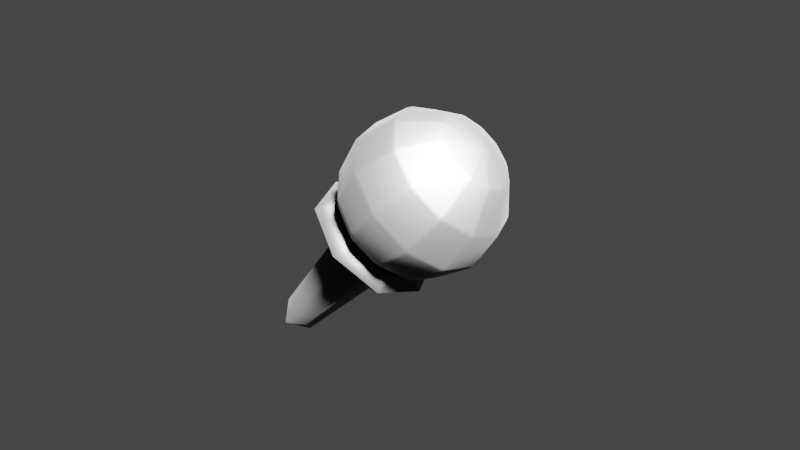 # Source: logo.blend  (saved by Blender 2.93.21; exported with 4.5.12 LTS)
import bpy
from mathutils import Matrix  # noqa: F401  (used for matrix-valued properties, if any)

bpy.ops.wm.read_factory_settings(use_empty=True)
scene = bpy.context.scene
scene.name = 'Scene'

# ---- collections
col_collection = bpy.data.collections.new('Collection'); scene.collection.children.link(col_collection)

# ---- materials (node trees are filled in below, after node groups)
mat_material_001 = bpy.data.materials.new('Material.001')
mat_material_001.use_transparent_shadow = False
mat_material_007 = bpy.data.materials.new('Material.007')
mat_material_007.use_backface_culling = True
mat_material_007.use_transparent_shadow = False
mat_material_002 = bpy.data.materials.new('Material.002')
mat_material_002.use_transparent_shadow = False
mat_material_004 = bpy.data.materials.new('Material.004')
mat_material_004.use_transparent_shadow = False
mat_material_005 = bpy.data.materials.new('Material.005')
mat_material_005.use_backface_culling = True
mat_material_005.use_transparent_shadow = False
mat_material_003 = bpy.data.materials.new('Material.003')
mat_material_003.use_transparent_shadow = False
mat_material_006 = bpy.data.materials.new('Material.006')
mat_material_006.use_backface_culling = True
mat_material_006.use_transparent_shadow = False

# ---- material node trees
mat_material_001.use_nodes = True; mat_material_001.node_tree.nodes.clear()
_N = mat_material_001.node_tree.nodes; _L = mat_material_001.node_tree.links
n0 = _N.new('ShaderNodeBsdfPrincipled'); n0.name = 'Principled BSDF'; n0.location = (-193, 289)
n0.distribution = 'GGX'
n0.subsurface_method = 'BURLEY'
n0.inputs[0].default_value = (0.03434, 0.0356, 0.05951, 1.0)
n0.inputs[3].default_value = 1.45
n0.inputs[27].default_value = (0.0, 0.0, 0.0, 1.0)
n0.inputs[28].default_value = 1.0
n1 = _N.new('ShaderNodeShaderToRGB'); n1.name = 'Shader to RGB'; n1.location = (127, 266)
n2 = _N.new('ShaderNodeOutputMaterial'); n2.name = 'Material Output'; n2.location = (667, 273)
n3 = _N.new('ShaderNodeValToRGB'); n3.name = 'ColorRamp'; n3.location = (347, 254)
n3.color_ramp.interpolation = 'CONSTANT'
while len(n3.color_ramp.elements) > 1: n3.color_ramp.elements.remove(n3.color_ramp.elements[-1])
n3.color_ramp.elements[0].position = 0.0; n3.color_ramp.elements[0].color = (0.03434, 0.0356, 0.05951, 1.0)
_e = n3.color_ramp.elements.new(1.0); _e.color = (0.03434, 0.0356, 0.05951, 1.0)
_L.new(n0.outputs[0], n1.inputs[0])
_L.new(n1.outputs[0], n3.inputs[0])
_L.new(n3.outputs[0], n2.inputs[0])
n2.is_active_output = True
mat_material_007.use_nodes = True; mat_material_007.node_tree.nodes.clear()
_N = mat_material_007.node_tree.nodes; _L = mat_material_007.node_tree.links
n0 = _N.new('ShaderNodeBsdfPrincipled'); n0.name = 'Principled BSDF'; n0.location = (10, 300)
n0.distribution = 'GGX'
n0.subsurface_method = 'BURLEY'
n0.inputs[0].default_value = (0.0, 0.0, 0.0, 1.0)
n0.inputs[3].default_value = 1.45
n0.inputs[27].default_value = (0.0, 0.0, 0.0, 1.0)
n0.inputs[28].default_value = 1.0
n1 = _N.new('ShaderNodeOutputMaterial'); n1.name = 'Material Output'; n1.location = (300, 300)
_L.new(n0.outputs[0], n1.inputs[0])
n1.is_active_output = True
mat_material_002.use_nodes = True; mat_material_002.node_tree.nodes.clear()
_N = mat_material_002.node_tree.nodes; _L = mat_material_002.node_tree.links
n0 = _N.new('ShaderNodeShaderToRGB'); n0.name = 'Shader to RGB'; n0.location = (-108, 182)
n1 = _N.new('ShaderNodeOutputMaterial'); n1.name = 'Material Output'; n1.location = (403, 241)
n2 = _N.new('ShaderNodeBsdfPrincipled'); n2.name = 'Principled BSDF'; n2.location = (-399, 275)
n2.distribution = 'GGX'
n2.subsurface_method = 'BURLEY'
n2.inputs[0].default_value = (0.0648, 0.1119, 0.2307, 1.0)
n2.inputs[3].default_value = 1.45
n2.inputs[27].default_value = (0.0, 0.0, 0.0, 1.0)
n2.inputs[28].default_value = 1.0
n3 = _N.new('ShaderNodeValToRGB'); n3.name = 'ColorRamp'; n3.location = (72, 184)
n3.color_ramp.interpolation = 'CONSTANT'
while len(n3.color_ramp.elements) > 1: n3.color_ramp.elements.remove(n3.color_ramp.elements[-1])
n3.color_ramp.elements[0].position = 0.0; n3.color_ramp.elements[0].color = (0.03434, 0.0356, 0.05951, 1.0)
_e = n3.color_ramp.elements.new(0.08549); _e.color = (0.0648, 0.1119, 0.2307, 1.0)
_L.new(n0.outputs[0], n3.inputs[0])
_L.new(n3.outputs[0], n1.inputs[0])
_L.new(n2.outputs[0], n0.inputs[0])
n1.is_active_output = True
mat_material_004.use_nodes = True; mat_material_004.node_tree.nodes.clear()
_N = mat_material_004.node_tree.nodes; _L = mat_material_004.node_tree.links
n0 = _N.new('ShaderNodeOutputMaterial'); n0.name = 'Material Output'; n0.location = (496, 300)
n1 = _N.new('ShaderNodeBsdfPrincipled'); n1.name = 'Principled BSDF'; n1.location = (-364, 268)
n1.distribution = 'GGX'
n1.subsurface_method = 'BURLEY'
n1.inputs[3].default_value = 1.45
n1.inputs[27].default_value = (0.0, 0.0, 0.0, 1.0)
n1.inputs[28].default_value = 1.0
n2 = _N.new('ShaderNodeShaderToRGB'); n2.name = 'Shader to RGB'; n2.location = (-44, 248)
n3 = _N.new('ShaderNodeValToRGB'); n3.name = 'ColorRamp'; n3.location = (176, 260)
n3.color_ramp.interpolation = 'CONSTANT'
while len(n3.color_ramp.elements) > 1: n3.color_ramp.elements.remove(n3.color_ramp.elements[-1])
n3.color_ramp.elements[0].position = 0.0; n3.color_ramp.elements[0].color = (0.0, 0.0, 0.0, 1.0)
_e = n3.color_ramp.elements.new(1.0); _e.color = (0.0, 0.0, 0.0, 1.0)
_L.new(n1.outputs[0], n2.inputs[0])
_L.new(n2.outputs[0], n3.inputs[0])
_L.new(n3.outputs[0], n0.inputs[0])
n0.is_active_output = True
mat_material_005.use_nodes = True; mat_material_005.node_tree.nodes.clear()
_N = mat_material_005.node_tree.nodes; _L = mat_material_005.node_tree.links
n0 = _N.new('ShaderNodeBsdfPrincipled'); n0.name = 'Principled BSDF'; n0.location = (10, 300)
n0.distribution = 'GGX'
n0.subsurface_method = 'BURLEY'
n0.inputs[0].default_value = (0.0, 0.0, 0.0, 1.0)
n0.inputs[3].default_value = 1.45
n0.inputs[27].default_value = (0.0, 0.0, 0.0, 1.0)
n0.inputs[28].default_value = 1.0
n1 = _N.new('ShaderNodeOutputMaterial'); n1.name = 'Material Output'; n1.location = (300, 300)
_L.new(n0.outputs[0], n1.inputs[0])
n1.is_active_output = True
mat_material_003.use_nodes = True; mat_material_003.node_tree.nodes.clear()
_N = mat_material_003.node_tree.nodes; _L = mat_material_003.node_tree.links
n0 = _N.new('ShaderNodeBsdfPrincipled'); n0.name = 'Principled BSDF'; n0.location = (-347, 319)
n0.distribution = 'GGX'
n0.subsurface_method = 'BURLEY'
n0.inputs[0].default_value = (0.0648, 0.1119, 0.2307, 1.0)
n0.inputs[3].default_value = 1.45
n0.inputs[27].default_value = (0.0, 0.0, 0.0, 1.0)
n0.inputs[28].default_value = 1.0
n1 = _N.new('ShaderNodeShaderToRGB'); n1.name = 'Shader to RGB'; n1.location = (-27, 260)
n2 = _N.new('ShaderNodeOutputMaterial'); n2.name = 'Material Output'; n2.location = (513, 245)
n3 = _N.new('ShaderNodeValToRGB'); n3.name = 'ColorRamp'; n3.location = (137, 209)
n3.color_ramp.interpolation = 'CONSTANT'
while len(n3.color_ramp.elements) > 1: n3.color_ramp.elements.remove(n3.color_ramp.elements[-1])
n3.color_ramp.elements[0].position = 0.0; n3.color_ramp.elements[0].color = (0.0648, 0.1119, 0.2307, 1.0)
_e = n3.color_ramp.elements.new(0.1865); _e.color = (0.2747, 0.4969, 0.5149, 1.0)
_L.new(n0.outputs[0], n1.inputs[0])
_L.new(n1.outputs[0], n3.inputs[0])
_L.new(n3.outputs[0], n2.inputs[0])
n2.is_active_output = True
mat_material_006.use_nodes = True; mat_material_006.node_tree.nodes.clear()
_N = mat_material_006.node_tree.nodes; _L = mat_material_006.node_tree.links
n0 = _N.new('ShaderNodeBsdfPrincipled'); n0.name = 'Principled BSDF'; n0.location = (10, 300)
n0.distribution = 'GGX'
n0.subsurface_method = 'BURLEY'
n0.inputs[0].default_value = (0.0, 0.0, 0.0, 1.0)
n0.inputs[3].default_value = 1.45
n0.inputs[27].default_value = (0.0, 0.0, 0.0, 1.0)
n0.inputs[28].default_value = 1.0
n1 = _N.new('ShaderNodeOutputMaterial'); n1.name = 'Material Output'; n1.location = (300, 300)
_L.new(n0.outputs[0], n1.inputs[0])
n1.is_active_output = True

# ---- world
world_world = bpy.data.worlds.new('World'); scene.world = world_world
world_world.use_nodes = True; world_world.node_tree.nodes.clear()
_N = world_world.node_tree.nodes; _L = world_world.node_tree.links
n0 = _N.new('ShaderNodeOutputWorld'); n0.name = 'World Output'; n0.location = (300, 300)
n1 = _N.new('ShaderNodeBackground'); n1.name = 'Background'; n1.location = (10, 300)
n1.inputs[0].default_value = (0.05088, 0.05088, 0.05088, 1.0)
_L.new(n1.outputs[0], n0.inputs[0])
n0.is_active_output = True
world_world.color = (0.05088, 0.05088, 0.05088)
world_world.use_sun_shadow = False
world_world.sun_shadow_jitter_overblur = 0.0

# ---- cameras
cam_camera = bpy.data.cameras.new('Camera')
cam_camera.clip_end = 100.0
cam_camera.lens = 30.8
cam_camera.ortho_scale = 7.314

# ---- lights
light_light = bpy.data.lights.new('Light', 'SUN')
light_light.transmission_factor = 0.0
light_light.angle = 0.1993
light_light.energy = 1000.0
light_light.shadow_soft_size = 0.1
light_light.shadow_cascade_max_distance = 1000.0

# ---- meshes
me_cube_002 = bpy.data.meshes.new('Cube.002')
me_cube_002.from_pydata([(-0.5, -0.2965, -0.5638), (-0.5, -0.4007, 0.4795), (-0.5, 0.3258, -0.5729), (-0.5, 0.4105, 0.475), (0.5, -0.2965, -0.5638), (0.5, -0.4007, 0.4795), (0.5, 0.3258, -0.5729), (0.5, 0.4105, 0.475), (-0.6096, 0.01572, -0.6829), (-0.6096, -0.4272, -0.04138), (-0.6096, 0.003812, 0.5918), (-0.6096, 0.4467, -0.04971), (1.583e-08, 0.3757, -0.6889), (-5.588e-09, 0.5177, 0.5895), (0.6096, 0.4467, -0.04971), (0.6096, 0.01572, -0.6829), (0.6096, 0.003812, 0.5918), (0.6096, -0.4272, -0.04138), (-1.211e-08, -0.3443, -0.6768), (-9.313e-10, -0.51, 0.5941), (-0.8395, 0.009764, -0.04554), (9.313e-09, 0.6115, -0.05128), (0.8395, 0.009764, -0.04554), (-9.313e-09, -0.592, -0.0398), (4.624e-18, 0.00132, -0.7569), (-9.313e-10, 0.001567, 0.8322), (-0.5335, -0.3407, -0.6041), (-0.5377, -0.447, 0.5131), (-0.5337, 0.3695, -0.6135), (-0.5376, 0.4567, 0.5089), (0.5335, -0.3407, -0.6041), (0.5377, -0.447, 0.5131), (0.5337, 0.3695, -0.6135), (0.5376, 0.4567, 0.5089), (-0.6542, 0.01526, -0.7349), (-0.6537, -0.4794, -0.04545), (-0.6589, 0.00389, 0.6393), (-0.6538, 0.4989, -0.0531), (1.872e-08, 0.4221, -0.7394), (-2.995e-09, 0.5717, 0.6316), (0.6538, 0.4989, -0.0531), (0.6542, 0.01526, -0.7349), (0.6589, 0.00389, 0.6393), (0.6537, -0.4794, -0.04545), (-8.152e-09, -0.3913, -0.7267), (5.935e-10, -0.5643, 0.636), (-0.908, 0.00971, -0.04666), (1.19e-08, 0.6798, -0.05732), (0.908, 0.00971, -0.04666), (-8.074e-09, -0.6601, -0.04691), (4.221e-09, -0.0003342, -0.8254), (1.17e-09, 0.001686, 0.9007), (-0.03859, 0.9734, 1.099), (-0.03918, 0.9223, 1.11), (0.03918, 0.9223, 1.11), (0.03859, 0.9734, 1.099), (-0.03859, 1.476, 0.9218), (0.03859, 1.476, 0.9218), (0.03802, 1.502, 0.9053), (-0.03802, 1.502, 0.9053), (-0.03802, 1.639, 0.6765), (0.03802, 1.639, 0.6765), (0.03802, 1.633, 0.6585), (-0.03802, 1.633, 0.6585), (0.03918, 0.6756, 0.2682), (-0.03918, 0.6756, 0.2682), (-0.03859, 0.7321, 0.276), (0.03859, 0.7321, 0.276), (0.5534, 0.8472, 1.103), (0.4866, 0.8779, 1.102), (0.4523, 0.8342, 1.112), (0.5201, 0.803, 1.113), (0.8993, 1.276, 0.9269), (0.9181, 1.298, 0.9106), (0.8522, 1.329, 0.9098), (0.8325, 1.307, 0.9261), (1.045, 1.408, 0.6825), (1.045, 1.402, 0.6645), (0.979, 1.433, 0.6637), (0.979, 1.438, 0.6817), (0.8522, 1.192, 0.4446), (0.9181, 1.162, 0.4454), (0.8993, 1.131, 0.4304), (0.8325, 1.161, 0.4296), (0.5534, 0.6058, 0.2793), (0.5201, 0.5563, 0.2713), (0.4523, 0.5874, 0.2705), (0.4866, 0.6365, 0.2785), (0.92, 0.5329, 1.111), (0.8814, 0.5861, 1.109), (0.8226, 0.5623, 1.119), (0.8617, 0.5082, 1.121), (1.519, 0.7603, 0.9402), (1.552, 0.7714, 0.9242), (1.514, 0.8239, 0.9228), (1.48, 0.8135, 0.9389), (1.772, 0.8068, 0.698), (1.772, 0.8015, 0.68), (1.734, 0.854, 0.6786), (1.734, 0.8592, 0.6966), (1.552, 0.6351, 0.459), (1.519, 0.6147, 0.4438), (1.48, 0.668, 0.4424), (1.514, 0.6875, 0.4577), (0.92, 0.2915, 0.2874), (0.8617, 0.2615, 0.2789), (0.8226, 0.3155, 0.2775), (0.8814, 0.3447, 0.286), (1.04, 0.1147, 1.122), (1.04, 0.1762, 1.12), (0.9724, 0.1793, 1.129), (0.9724, 0.117, 1.131), (1.732, 0.06682, 0.9582), (1.77, 0.06268, 0.9425), (1.77, 0.1232, 0.9409), (1.732, 0.1283, 0.9566), (2.024, -0.002862, 0.7189), (2.024, -0.008131, 0.7009), (2.024, 0.05241, 0.6994), (2.024, 0.05767, 0.7173), (1.77, -0.07368, 0.4773), (1.732, -0.07872, 0.4617), (1.732, -0.01728, 0.4601), (1.77, -0.01314, 0.4758), (1.04, -0.1266, 0.2982), (0.9724, -0.1298, 0.289), (0.9724, -0.06742, 0.2874), (1.04, -0.0652, 0.2966), (0.8814, -0.2951, 1.132), (0.92, -0.2419, 1.131), (0.8617, -0.2119, 1.139), (0.8226, -0.2659, 1.141), (1.48, -0.6184, 0.9759), (1.514, -0.638, 0.9606), (1.552, -0.5855, 0.9592), (1.519, -0.5652, 0.9745), (1.734, -0.8044, 0.7396), (1.734, -0.8097, 0.7216), (1.772, -0.7573, 0.7203), (1.772, -0.752, 0.7382), (1.514, -0.7743, 0.4954), (1.48, -0.7639, 0.4794), (1.519, -0.7107, 0.478), (1.552, -0.7219, 0.4941), (0.8814, -0.5365, 0.3088), (0.8226, -0.5127, 0.2989), (0.8617, -0.4587, 0.2975), (0.92, -0.4833, 0.3074), (0.4866, -0.5869, 1.14), (0.5534, -0.5562, 1.139), (0.5201, -0.5067, 1.147), (0.4523, -0.5379, 1.148), (0.8325, -1.112, 0.9886), (0.8522, -1.143, 0.9736), (0.9181, -1.113, 0.9729), (0.8993, -1.081, 0.9878), (0.979, -1.383, 0.7545), (0.979, -1.388, 0.7366), (1.045, -1.358, 0.7358), (1.045, -1.353, 0.7538), (0.8522, -1.279, 0.5085), (0.8325, -1.257, 0.4921), (0.8993, -1.227, 0.4913), (0.9181, -1.249, 0.5077), (0.4866, -0.8283, 0.3163), (0.4523, -0.7847, 0.3059), (0.5201, -0.7535, 0.3051), (0.5534, -0.7976, 0.3155), (-0.03918, 0.04708, 1.185), (0.03918, 0.04708, 1.185), (0.107, 0.07827, 1.185), (0.1462, 0.1323, 1.183), (0.1462, 0.1947, 1.182), (0.107, 0.2487, 1.18), (0.03918, 0.2799, 1.179), (-0.03918, 0.2799, 1.179), (-0.107, 0.2487, 1.18), (-0.1462, 0.1947, 1.182), (-0.1462, 0.1323, 1.183), (-0.107, 0.07827, 1.185), (-0.03918, -0.626, 1.15), (-0.03859, -0.6825, 1.142), (0.03859, -0.6825, 1.142), (0.03918, -0.626, 1.15), (-0.03859, -1.281, 0.993), (-0.03802, -1.316, 0.9781), (0.03802, -1.316, 0.9781), (0.03859, -1.281, 0.993), (-0.03802, -1.584, 0.7597), (-0.03802, -1.589, 0.7418), (0.03802, -1.589, 0.7418), (0.03802, -1.584, 0.7597), (-0.03802, -1.453, 0.5129), (-0.03859, -1.427, 0.4965), (0.03859, -1.427, 0.4965), (0.03802, -1.453, 0.5129), (-0.03859, -0.9239, 0.3188), (-0.03918, -0.8728, 0.3082), (0.03918, -0.8728, 0.3082), (0.03859, -0.9239, 0.3188), (-0.5534, -0.5562, 1.139), (-0.4866, -0.5869, 1.14), (-0.4523, -0.5379, 1.148), (-0.5201, -0.5067, 1.147), (-0.8993, -1.081, 0.9878), (-0.9181, -1.113, 0.9729), (-0.8522, -1.143, 0.9736), (-0.8325, -1.112, 0.9886), (-1.045, -1.353, 0.7538), (-1.045, -1.358, 0.7358), (-0.979, -1.388, 0.7366), (-0.979, -1.383, 0.7545), (-0.9181, -1.249, 0.5077), (-0.8993, -1.227, 0.4913), (-0.8325, -1.257, 0.4921), (-0.8522, -1.279, 0.5085), (-0.5534, -0.7976, 0.3155), (-0.5201, -0.7535, 0.3051), (-0.4523, -0.7847, 0.3059), (-0.4866, -0.8283, 0.3163), (-0.107, -0.1992, 0.2381), (-0.1462, -0.1451, 0.2367), (-0.1462, -0.08275, 0.2351), (-0.107, -0.02873, 0.2337), (-0.03918, 0.002461, 0.2329), (0.03918, 0.002461, 0.2329), (0.107, -0.02873, 0.2337), (0.1462, -0.08275, 0.2351), (0.1462, -0.1451, 0.2367), (0.107, -0.1992, 0.2381), (0.03918, -0.2304, 0.2389), (-0.03918, -0.2304, 0.2389), (-0.92, -0.2419, 1.131), (-0.8814, -0.2951, 1.132), (-0.8226, -0.2659, 1.141), (-0.8617, -0.2119, 1.139), (-1.519, -0.5652, 0.9745), (-1.552, -0.5855, 0.9592), (-1.514, -0.638, 0.9606), (-1.48, -0.6184, 0.9759), (-1.772, -0.752, 0.7382), (-1.772, -0.7573, 0.7203), (-1.734, -0.8097, 0.7216), (-1.734, -0.8044, 0.7396), (-1.552, -0.7219, 0.4941), (-1.519, -0.7107, 0.478), (-1.48, -0.7639, 0.4794), (-1.514, -0.7743, 0.4954), (-0.92, -0.4833, 0.3074), (-0.8617, -0.4587, 0.2975), (-0.8226, -0.5127, 0.2989), (-0.8814, -0.5365, 0.3088), (-1.04, 0.1762, 1.12), (-1.04, 0.1147, 1.122), (-0.9724, 0.117, 1.131), (-0.9724, 0.1793, 1.129), (-1.732, 0.1283, 0.9566), (-1.77, 0.1232, 0.9409), (-1.77, 0.06268, 0.9425), (-1.732, 0.06682, 0.9582), (-2.024, 0.05767, 0.7173), (-2.024, 0.05241, 0.6994), (-2.024, -0.008131, 0.7009), (-2.024, -0.002862, 0.7189), (-1.77, -0.01314, 0.4758), (-1.732, -0.01728, 0.4601), (-1.732, -0.07872, 0.4617), (-1.77, -0.07368, 0.4773), (-1.04, -0.0652, 0.2966), (-0.9724, -0.06742, 0.2874), (-0.9724, -0.1298, 0.289), (-1.04, -0.1266, 0.2982), (-0.8814, 0.5861, 1.109), (-0.92, 0.5329, 1.111), (-0.8617, 0.5082, 1.121), (-0.8226, 0.5623, 1.119), (-1.48, 0.8135, 0.9389), (-1.514, 0.8239, 0.9228), (-1.552, 0.7714, 0.9242), (-1.519, 0.7603, 0.9402), (-1.734, 0.8592, 0.6966), (-1.734, 0.854, 0.6786), (-1.772, 0.8015, 0.68), (-1.772, 0.8068, 0.698), (-1.514, 0.6875, 0.4577), (-1.48, 0.668, 0.4424), (-1.519, 0.6147, 0.4438), (-1.552, 0.6351, 0.459), (-0.8814, 0.3447, 0.286), (-0.8226, 0.3155, 0.2775), (-0.8617, 0.2615, 0.2789), (-0.92, 0.2915, 0.2874), (-0.4866, 0.8779, 1.102), (-0.5534, 0.8472, 1.103), (-0.5201, 0.803, 1.113), (-0.4523, 0.8342, 1.112), (-0.8325, 1.307, 0.9261), (-0.8522, 1.329, 0.9098), (-0.9181, 1.298, 0.9106), (-0.8993, 1.276, 0.9269), (-0.979, 1.438, 0.6817), (-0.979, 1.433, 0.6637), (-1.045, 1.402, 0.6645), (-1.045, 1.408, 0.6825), (-0.8522, 1.192, 0.4446), (-0.8325, 1.161, 0.4296), (-0.8993, 1.131, 0.4304), (-0.9181, 1.162, 0.4454), (-0.4866, 0.6365, 0.2785), (-0.4523, 0.5874, 0.2705), (-0.5201, 0.5563, 0.2713), (-0.5534, 0.6058, 0.2793), (-0.03859, 1.331, 0.4253), (-0.03802, 1.366, 0.4401), (0.03802, 1.366, 0.4401), (0.03859, 1.331, 0.4253), (-0.04903, 1.043, 1.122), (-0.04599, 0.9702, 1.137), (0.04599, 0.9702, 1.137), (0.04903, 1.043, 1.122), (-0.05198, 1.562, 0.9378), (0.05198, 1.562, 0.9378), (0.05335, 1.599, 0.9143), (-0.05335, 1.599, 0.9143), (-0.0544, 1.74, 0.6778), (0.0544, 1.74, 0.6778), (0.0544, 1.732, 0.6521), (-0.0544, 1.732, 0.6521), (0.04599, 0.7071, 0.2394), (-0.04599, 0.7071, 0.2394), (-0.04903, 0.7874, 0.2506), (0.04903, 0.7874, 0.2506), (0.6016, 0.9039, 1.125), (0.5167, 0.943, 1.124), (0.4713, 0.8794, 1.139), (0.551, 0.8428, 1.14), (0.9615, 1.346, 0.9434), (0.99, 1.377, 0.92), (0.8976, 1.419, 0.9189), (0.8715, 1.387, 0.9424), (1.122, 1.489, 0.6843), (1.122, 1.481, 0.6585), (1.028, 1.525, 0.6574), (1.028, 1.532, 0.6831), (0.8976, 1.276, 0.431), (0.99, 1.234, 0.4321), (0.9615, 1.19, 0.4106), (0.8715, 1.231, 0.4095), (0.6016, 0.6486, 0.2542), (0.551, 0.5798, 0.2427), (0.4713, 0.6164, 0.2418), (0.5167, 0.6876, 0.2532), (0.993, 0.5638, 1.134), (0.9439, 0.6314, 1.132), (0.8623, 0.5949, 1.146), (0.9083, 0.5315, 1.148), (1.613, 0.7967, 0.9576), (1.661, 0.8109, 0.9347), (1.608, 0.8845, 0.9328), (1.561, 0.8684, 0.9558), (1.889, 0.8467, 0.7008), (1.889, 0.8392, 0.6751), (1.834, 0.9142, 0.6732), (1.834, 0.9217, 0.6989), (1.661, 0.6679, 0.4467), (1.613, 0.6405, 0.4248), (1.561, 0.7122, 0.4229), (1.608, 0.7415, 0.4448), (0.993, 0.3085, 0.263), (0.9083, 0.2685, 0.2508), (0.8623, 0.3319, 0.2491), (0.9439, 0.3761, 0.2613), (1.118, 0.1134, 1.146), (1.118, 0.1915, 1.144), (1.022, 0.1929, 1.157), (1.022, 0.1197, 1.159), (1.833, 0.06148, 0.9766), (1.888, 0.05382, 0.9542), (1.888, 0.1388, 0.952), (1.833, 0.1443, 0.9745), (2.15, -0.01477, 0.7231), (2.15, -0.02231, 0.6974), (2.15, 0.06431, 0.6951), (2.15, 0.07185, 0.7209), (1.888, -0.08922, 0.4662), (1.833, -0.09471, 0.4438), (1.833, -0.01194, 0.4416), (1.888, -0.00428, 0.464), (1.118, -0.1419, 0.2746), (1.022, -0.1434, 0.2614), (1.022, -0.07014, 0.2595), (1.118, -0.06386, 0.2726), (0.9439, -0.3265, 1.157), (0.993, -0.2589, 1.155), (0.9083, -0.2189, 1.167), (0.8623, -0.2823, 1.169), (1.561, -0.6626, 0.9953), (1.608, -0.6919, 0.9735), (1.661, -0.6184, 0.9716), (1.613, -0.5909, 0.9935), (1.834, -0.8646, 0.7451), (1.834, -0.8722, 0.7193), (1.889, -0.7971, 0.7174), (1.889, -0.7896, 0.7431), (1.608, -0.835, 0.4855), (1.561, -0.8188, 0.4625), (1.613, -0.7471, 0.4606), (1.661, -0.7614, 0.4836), (0.9439, -0.5818, 0.286), (0.8623, -0.5454, 0.2718), (0.9083, -0.482, 0.2701), (0.993, -0.5142, 0.2843), (0.5167, -0.6381, 1.165), (0.6016, -0.5991, 1.164), (0.551, -0.5302, 1.176), (0.4713, -0.5668, 1.176), (0.8715, -1.182, 1.009), (0.8976, -1.226, 0.9873), (0.99, -1.184, 0.9862), (0.9615, -1.14, 1.008), (1.028, -1.475, 0.7608), (1.028, -1.483, 0.7351), (1.122, -1.439, 0.734), (1.122, -1.432, 0.7597), (0.8976, -1.369, 0.4993), (0.8715, -1.338, 0.4759), (0.9615, -1.296, 0.4748), (0.99, -1.327, 0.4982), (0.5167, -0.8934, 0.294), (0.4713, -0.8299, 0.2791), (0.551, -0.7933, 0.2782), (0.6016, -0.8544, 0.293), (-0.04408, 0.04127, 1.216), (0.04408, 0.04127, 1.216), (0.1204, 0.07636, 1.215), (0.1645, 0.1372, 1.213), (0.1645, 0.2073, 1.211), (0.1204, 0.2681, 1.21), (0.04408, 0.3032, 1.209), (-0.04408, 0.3032, 1.209), (-0.1204, 0.2681, 1.21), (-0.1645, 0.2073, 1.211), (-0.1645, 0.1372, 1.213), (-0.1204, 0.07636, 1.215), (-0.04599, -0.6576, 1.179), (-0.04903, -0.7379, 1.168), (0.04903, -0.7379, 1.168), (0.04599, -0.6576, 1.179), (-0.05198, -1.356, 1.013), (-0.05335, -1.407, 0.9919), (0.05335, -1.407, 0.9919), (0.05198, -1.356, 1.013), (-0.0544, -1.683, 0.7662), (-0.0544, -1.69, 0.7405), (0.0544, -1.69, 0.7405), (0.0544, -1.683, 0.7662), (-0.05335, -1.55, 0.504), (-0.05198, -1.513, 0.4804), (0.05198, -1.513, 0.4804), (0.05335, -1.55, 0.504), (-0.04903, -0.9932, 0.2966), (-0.04599, -0.9206, 0.2815), (0.04599, -0.9206, 0.2815), (0.04903, -0.9932, 0.2966), (-0.6016, -0.5991, 1.164), (-0.5167, -0.6381, 1.165), (-0.4713, -0.5668, 1.176), (-0.551, -0.5302, 1.176), (-0.9615, -1.14, 1.008), (-0.99, -1.184, 0.9862), (-0.8976, -1.226, 0.9873), (-0.8715, -1.182, 1.009), (-1.122, -1.432, 0.7597), (-1.122, -1.439, 0.734), (-1.028, -1.483, 0.7351), (-1.028, -1.475, 0.7608), (-0.99, -1.327, 0.4982), (-0.9615, -1.296, 0.4748), (-0.8715, -1.338, 0.4759), (-0.8976, -1.369, 0.4993), (-0.6016, -0.8544, 0.293), (-0.551, -0.7933, 0.2782), (-0.4713, -0.8299, 0.2791), (-0.5167, -0.8934, 0.294), (-0.1204, -0.2186, 0.2085), (-0.1645, -0.1578, 0.2069), (-0.1645, -0.08761, 0.2051), (-0.1204, -0.02682, 0.2035), (-0.04408, 0.008278, 0.2026), (0.04408, 0.008278, 0.2026), (0.1204, -0.02682, 0.2035), (0.1645, -0.08761, 0.2051), (0.1645, -0.1578, 0.2069), (0.1204, -0.2186, 0.2085), (0.04408, -0.2537, 0.2094), (-0.04408, -0.2537, 0.2094), (-0.993, -0.2589, 1.155), (-0.9439, -0.3265, 1.157), (-0.8623, -0.2823, 1.169), (-0.9083, -0.2189, 1.167), (-1.613, -0.5909, 0.9935), (-1.661, -0.6184, 0.9716), (-1.608, -0.6919, 0.9735), (-1.561, -0.6626, 0.9953), (-1.889, -0.7896, 0.7431), (-1.889, -0.7971, 0.7174), (-1.834, -0.8722, 0.7193), (-1.834, -0.8646, 0.7451), (-1.661, -0.7614, 0.4836), (-1.613, -0.7471, 0.4606), (-1.561, -0.8188, 0.4625), (-1.608, -0.835, 0.4855), (-0.993, -0.5142, 0.2843), (-0.9083, -0.482, 0.2701), (-0.8623, -0.5454, 0.2718), (-0.9439, -0.5818, 0.286), (-1.118, 0.1915, 1.144), (-1.118, 0.1134, 1.146), (-1.022, 0.1197, 1.159), (-1.022, 0.1929, 1.157), (-1.833, 0.1443, 0.9745), (-1.888, 0.1388, 0.952), (-1.888, 0.05382, 0.9542), (-1.833, 0.06148, 0.9766), (-2.15, 0.07185, 0.7209), (-2.15, 0.06431, 0.6951), (-2.15, -0.02231, 0.6974), (-2.15, -0.01477, 0.7231), (-1.888, -0.00428, 0.464), (-1.833, -0.01194, 0.4416), (-1.833, -0.09471, 0.4438), (-1.888, -0.08922, 0.4662), (-1.118, -0.06386, 0.2726), (-1.022, -0.07014, 0.2595), (-1.022, -0.1434, 0.2614), (-1.118, -0.1419, 0.2746), (-0.9439, 0.6314, 1.132), (-0.993, 0.5638, 1.134), (-0.9083, 0.5315, 1.148), (-0.8623, 0.5949, 1.146), (-1.561, 0.8684, 0.9558), (-1.608, 0.8845, 0.9328), (-1.661, 0.8109, 0.9347), (-1.613, 0.7967, 0.9576), (-1.834, 0.9217, 0.6989), (-1.834, 0.9142, 0.6732), (-1.889, 0.8392, 0.6751), (-1.889, 0.8467, 0.7008), (-1.608, 0.7415, 0.4448), (-1.561, 0.7122, 0.4229), (-1.613, 0.6405, 0.4248), (-1.661, 0.6679, 0.4467), (-0.9439, 0.3761, 0.2613), (-0.8623, 0.3319, 0.2491), (-0.9083, 0.2685, 0.2508), (-0.993, 0.3085, 0.263), (-0.5167, 0.943, 1.124), (-0.6016, 0.9039, 1.125), (-0.551, 0.8428, 1.14), (-0.4713, 0.8794, 1.139), (-0.8715, 1.387, 0.9424), (-0.8976, 1.419, 0.9189), (-0.99, 1.377, 0.92), (-0.9615, 1.346, 0.9434), (-1.028, 1.532, 0.6831), (-1.028, 1.525, 0.6574), (-1.122, 1.481, 0.6585), (-1.122, 1.489, 0.6843), (-0.8976, 1.276, 0.431), (-0.8715, 1.231, 0.4095), (-0.9615, 1.19, 0.4106), (-0.99, 1.234, 0.4321), (-0.5167, 0.6876, 0.2532), (-0.4713, 0.6164, 0.2418), (-0.551, 0.5798, 0.2427), (-0.6016, 0.6486, 0.2542), (-0.05198, 1.406, 0.405), (-0.05335, 1.456, 0.4263), (0.05335, 1.456, 0.4263), (0.05198, 1.406, 0.405), (-0.9656, 0.7238, 0.1792), (-0.9656, -0.7941, 0.1792), (-0.9656, 0.7238, 0.313), (-0.9656, -0.7941, 0.313), (0.9656, 0.7238, 0.1792), (0.9656, -0.7941, 0.1792), (0.9656, 0.7238, 0.313), (0.9656, -0.7941, 0.313), (-1.177, 0.8901, 0.2461), (-1.177, -0.03517, 0.1646), (-1.177, -0.9604, 0.2461), (-1.177, -0.03517, 0.3277), (3.058e-08, 0.8901, 0.3277), (-1.079e-08, -0.9604, 0.3277), (1.177, -0.03517, 0.3277), (1.177, 0.8901, 0.2461), (1.177, -0.9604, 0.2461), (1.177, -0.03517, 0.1646), (-2.338e-08, 0.8901, 0.1646), (-1.799e-09, -0.9604, 0.1646), (-1.621, -0.03517, 0.2461), (1.799e-08, -0.03517, 0.3584), (1.621, -0.03517, 0.2461), (-1.799e-08, -0.03517, 0.1338), (-5.704e-16, 1.239, 0.2461), (-1.799e-09, -1.309, 0.2461), (-1.111, 0.8378, 0.1692), (-1.111, -0.9082, 0.1692), (-1.111, 0.8378, 0.3231), (-1.111, -0.9082, 0.3231), (1.111, 0.8378, 0.1692), (1.111, -0.9082, 0.1692), (1.111, 0.8378, 0.3231), (1.111, -0.9082, 0.3231), (-1.355, 1.03, 0.2461), (-1.355, -0.03517, 0.1523), (-1.355, -1.1, 0.2461), (-1.355, -0.03517, 0.34), (2.452e-08, 1.03, 0.34), (-1.079e-08, -1.1, 0.34), (1.355, -0.03517, 0.34), (1.355, 1.03, 0.2461), (1.355, -1.1, 0.2461), (1.355, -0.03517, 0.1523), (-3.095e-08, 1.03, 0.1523), (7.286e-09, -1.1, 0.1523), (-1.873, -0.03517, 0.2461), (1.655e-08, -0.03517, 0.3758), (1.873, -0.03517, 0.2461), (-1.942e-08, -0.03517, 0.1164), (-5.747e-09, 1.437, 0.2461), (8.258e-09, -1.507, 0.2461)], [], [(0, 9, 20, 8), (9, 1, 10, 20), (20, 10, 3, 11), (8, 20, 11, 2), (2, 11, 21, 12), (11, 3, 13, 21), (21, 13, 7, 14), (12, 21, 14, 6), (6, 14, 22, 15), (14, 7, 16, 22), (22, 16, 5, 17), (15, 22, 17, 4), (4, 17, 23, 18), (17, 5, 19, 23), (23, 19, 1, 9), (18, 23, 9, 0), (2, 12, 24, 8), (12, 6, 15, 24), (24, 15, 4, 18), (8, 24, 18, 0), (7, 13, 25, 16), (13, 3, 10, 25), (25, 10, 1, 19), (16, 25, 19, 5), (26, 34, 46, 35), (35, 46, 36, 27), (46, 37, 29, 36), (34, 28, 37, 46), (28, 38, 47, 37), (37, 47, 39, 29), (47, 40, 33, 39), (38, 32, 40, 47), (32, 41, 48, 40), (40, 48, 42, 33), (48, 43, 31, 42), (41, 30, 43, 48), (30, 44, 49, 43), (43, 49, 45, 31), (49, 35, 27, 45), (44, 26, 35, 49), (28, 34, 50, 38), (38, 50, 41, 32), (50, 44, 30, 41), (34, 26, 44, 50), (33, 42, 51, 39), (39, 51, 36, 29), (51, 45, 27, 36), (42, 31, 45, 51), (224, 309, 65), (314, 62, 78, 80), (295, 175, 53), (67, 315, 83, 87), (304, 301, 63, 313), (54, 174, 70), (76, 73, 94, 99), (92, 88, 109, 115), (84, 82, 102, 107), (71, 173, 90), (226, 85, 106), (81, 77, 98, 103), (112, 108, 129, 135), (104, 101, 122, 127), (91, 172, 110), (227, 105, 126), (100, 97, 118, 123), (96, 93, 114, 119), (132, 128, 149, 155), (124, 121, 142, 147), (111, 171, 130), (228, 125, 146), (120, 117, 138, 143), (116, 113, 134, 139), (152, 148, 182, 187), (144, 141, 162, 167), (131, 170, 150), (229, 145, 166), (140, 137, 158, 163), (136, 133, 154, 159), (164, 161, 194, 199), (151, 169, 183), (230, 165, 198), (160, 157, 190, 195), (156, 153, 186, 191), (180, 168, 202), (188, 185, 206, 211), (231, 197, 218), (192, 189, 210, 215), (203, 179, 234), (204, 200, 233, 239), (196, 193, 214, 219), (220, 217, 250), (212, 209, 242, 247), (235, 178, 254), (221, 249, 270), (216, 213, 246, 251), (208, 205, 238, 243), (256, 252, 273, 279), (244, 241, 262, 267), (255, 177, 274), (222, 269, 290), (248, 245, 266, 271), (240, 237, 258, 263), (276, 272, 293, 299), (264, 261, 282, 287), (275, 176, 294), (223, 289, 310), (268, 265, 286, 291), (260, 257, 278, 283), (284, 281, 302, 307), (184, 181, 201, 207), (236, 232, 253, 259), (288, 285, 306, 311), (280, 277, 298, 303), (61, 58, 74, 79), (300, 297, 59, 60), (308, 305, 312, 66), (225, 64, 86), (57, 55, 69, 75), (72, 68, 89, 95), (52, 53, 54, 55), (56, 57, 58, 59), (60, 61, 62, 63), (64, 65, 66, 67), (68, 69, 70, 71), (72, 73, 74, 75), (76, 77, 78, 79), (80, 81, 82, 83), (84, 85, 86, 87), (88, 89, 90, 91), (92, 93, 94, 95), (96, 97, 98, 99), (100, 101, 102, 103), (104, 105, 106, 107), (108, 109, 110, 111), (112, 113, 114, 115), (116, 117, 118, 119), (120, 121, 122, 123), (124, 125, 126, 127), (128, 129, 130, 131), (132, 133, 134, 135), (136, 137, 138, 139), (140, 141, 142, 143), (144, 145, 146, 147), (148, 149, 150, 151), (152, 153, 154, 155), (156, 157, 158, 159), (160, 161, 162, 163), (164, 165, 166, 167), (168, 169, 170, 171, 172, 173, 174, 175, 176, 177, 178, 179), (180, 181, 182, 183), (184, 185, 186, 187), (188, 189, 190, 191), (192, 193, 194, 195), (196, 197, 198, 199), (200, 201, 202, 203), (204, 205, 206, 207), (208, 209, 210, 211), (212, 213, 214, 215), (216, 217, 218, 219), (220, 221, 222, 223, 224, 225, 226, 227, 228, 229, 230, 231), (232, 233, 234, 235), (236, 237, 238, 239), (240, 241, 242, 243), (244, 245, 246, 247), (248, 249, 250, 251), (252, 253, 254, 255), (256, 257, 258, 259), (260, 261, 262, 263), (264, 265, 266, 267), (268, 269, 270, 271), (272, 273, 274, 275), (276, 277, 278, 279), (280, 281, 282, 283), (284, 285, 286, 287), (288, 289, 290, 291), (292, 293, 294, 295), (296, 297, 298, 299), (300, 301, 302, 303), (304, 305, 306, 307), (308, 309, 310, 311), (312, 313, 314, 315), (55, 57, 56, 52), (58, 61, 60, 59), (68, 72, 75, 69), (73, 76, 79, 74), (77, 81, 80, 78), (82, 84, 87, 83), (86, 64, 67, 87), (78, 62, 61, 79), (57, 75, 74, 58), (69, 55, 54, 70), (88, 92, 95, 89), (93, 96, 99, 94), (97, 100, 103, 98), (101, 104, 107, 102), (89, 68, 71, 90), (84, 107, 106, 85), (102, 82, 81, 103), (76, 99, 98, 77), (94, 73, 72, 95), (108, 112, 115, 109), (113, 116, 119, 114), (117, 120, 123, 118), (121, 124, 127, 122), (104, 127, 126, 105), (122, 101, 100, 123), (96, 119, 118, 97), (114, 93, 92, 115), (91, 110, 109, 88), (128, 132, 135, 129), (133, 136, 139, 134), (137, 140, 143, 138), (141, 144, 147, 142), (124, 147, 146, 125), (142, 121, 120, 143), (116, 139, 138, 117), (134, 113, 112, 135), (111, 130, 129, 108), (148, 152, 155, 149), (153, 156, 159, 154), (157, 160, 163, 158), (161, 164, 167, 162), (144, 167, 166, 145), (162, 141, 140, 163), (136, 159, 158, 137), (154, 133, 132, 155), (131, 150, 149, 128), (168, 180, 183, 169), (181, 184, 187, 182), (185, 188, 191, 186), (189, 192, 195, 190), (193, 196, 199, 194), (194, 161, 160, 195), (156, 191, 190, 157), (186, 153, 152, 187), (151, 183, 182, 148), (198, 165, 164, 199), (200, 204, 207, 201), (205, 208, 211, 206), (209, 212, 215, 210), (213, 216, 219, 214), (217, 220, 231, 218), (206, 185, 184, 207), (180, 202, 201, 181), (218, 197, 196, 219), (192, 215, 214, 193), (210, 189, 188, 211), (232, 236, 239, 233), (237, 240, 243, 238), (241, 244, 247, 242), (245, 248, 251, 246), (250, 217, 216, 251), (212, 247, 246, 213), (242, 209, 208, 243), (204, 239, 238, 205), (233, 200, 203, 234), (252, 256, 259, 253), (257, 260, 263, 258), (261, 264, 267, 262), (265, 268, 271, 266), (270, 249, 248, 271), (244, 267, 266, 245), (262, 241, 240, 263), (236, 259, 258, 237), (253, 232, 235, 254), (272, 276, 279, 273), (277, 280, 283, 278), (281, 284, 287, 282), (285, 288, 291, 286), (290, 269, 268, 291), (264, 287, 286, 265), (282, 261, 260, 283), (256, 279, 278, 257), (273, 252, 255, 274), (292, 296, 299, 293), (297, 300, 303, 298), (301, 304, 307, 302), (305, 308, 311, 306), (310, 289, 288, 311), (284, 307, 306, 285), (302, 281, 280, 303), (276, 299, 298, 277), (293, 272, 275, 294), (312, 305, 304, 313), (174, 54, 53, 175), (62, 314, 313, 63), (315, 67, 66, 312), (64, 225, 224, 65), (173, 71, 70, 174), (85, 226, 225, 86), (314, 80, 83, 315), (172, 91, 90, 173), (105, 227, 226, 106), (171, 111, 110, 172), (125, 228, 227, 126), (170, 131, 130, 171), (145, 229, 228, 146), (169, 151, 150, 170), (165, 230, 229, 166), (197, 231, 230, 198), (179, 203, 202, 168), (178, 235, 234, 179), (249, 221, 220, 250), (177, 255, 254, 178), (269, 222, 221, 270), (176, 275, 274, 177), (289, 223, 222, 290), (175, 295, 294, 176), (309, 224, 223, 310), (63, 301, 300, 60), (296, 56, 59, 297), (52, 292, 295, 53), (308, 66, 65, 309), (296, 292, 52, 56), (488, 329, 573), (578, 344, 342, 326), (559, 317, 439), (331, 351, 347, 579), (568, 577, 327, 565), (318, 334, 438), (340, 363, 358, 337), (356, 379, 373, 352), (348, 371, 366, 346), (335, 354, 437), (490, 370, 349), (345, 367, 362, 341), (376, 399, 393, 372), (368, 391, 386, 365), (355, 374, 436), (491, 390, 369), (364, 387, 382, 361), (360, 383, 378, 357), (396, 419, 413, 392), (388, 411, 406, 385), (375, 394, 435), (492, 410, 389), (384, 407, 402, 381), (380, 403, 398, 377), (416, 451, 446, 412), (408, 431, 426, 405), (395, 414, 434), (493, 430, 409), (404, 427, 422, 401), (400, 423, 418, 397), (428, 463, 458, 425), (415, 447, 433), (494, 462, 429), (424, 459, 454, 421), (420, 455, 450, 417), (444, 466, 432), (452, 475, 470, 449), (495, 482, 461), (456, 479, 474, 453), (467, 498, 443), (468, 503, 497, 464), (460, 483, 478, 457), (484, 514, 481), (476, 511, 506, 473), (499, 518, 442), (485, 534, 513), (480, 515, 510, 477), (472, 507, 502, 469), (520, 543, 537, 516), (508, 531, 526, 505), (519, 538, 441), (486, 554, 533), (512, 535, 530, 509), (504, 527, 522, 501), (540, 563, 557, 536), (528, 551, 546, 525), (539, 558, 440), (487, 574, 553), (532, 555, 550, 529), (524, 547, 542, 521), (548, 571, 566, 545), (448, 471, 465, 445), (500, 523, 517, 496), (552, 575, 570, 549), (544, 567, 562, 541), (325, 343, 338, 322), (564, 324, 323, 561), (572, 330, 576, 569), (489, 350, 328), (321, 339, 333, 319), (336, 359, 353, 332), (316, 319, 318, 317), (320, 323, 322, 321), (324, 327, 326, 325), (328, 331, 330, 329), (332, 335, 334, 333), (336, 339, 338, 337), (340, 343, 342, 341), (344, 347, 346, 345), (348, 351, 350, 349), (352, 355, 354, 353), (356, 359, 358, 357), (360, 363, 362, 361), (364, 367, 366, 365), (368, 371, 370, 369), (372, 375, 374, 373), (376, 379, 378, 377), (380, 383, 382, 381), (384, 387, 386, 385), (388, 391, 390, 389), (392, 395, 394, 393), (396, 399, 398, 397), (400, 403, 402, 401), (404, 407, 406, 405), (408, 411, 410, 409), (412, 415, 414, 413), (416, 419, 418, 417), (420, 423, 422, 421), (424, 427, 426, 425), (428, 431, 430, 429), (432, 443, 442, 441, 440, 439, 438, 437, 436, 435, 434, 433), (444, 447, 446, 445), (448, 451, 450, 449), (452, 455, 454, 453), (456, 459, 458, 457), (460, 463, 462, 461), (464, 467, 466, 465), (468, 471, 470, 469), (472, 475, 474, 473), (476, 479, 478, 477), (480, 483, 482, 481), (484, 495, 494, 493, 492, 491, 490, 489, 488, 487, 486, 485), (496, 499, 498, 497), (500, 503, 502, 501), (504, 507, 506, 505), (508, 511, 510, 509), (512, 515, 514, 513), (516, 519, 518, 517), (520, 523, 522, 521), (524, 527, 526, 525), (528, 531, 530, 529), (532, 535, 534, 533), (536, 539, 538, 537), (540, 543, 542, 541), (544, 547, 546, 545), (548, 551, 550, 549), (552, 555, 554, 553), (556, 559, 558, 557), (560, 563, 562, 561), (564, 567, 566, 565), (568, 571, 570, 569), (572, 575, 574, 573), (576, 579, 578, 577), (319, 316, 320, 321), (322, 323, 324, 325), (332, 333, 339, 336), (337, 338, 343, 340), (341, 342, 344, 345), (346, 347, 351, 348), (350, 351, 331, 328), (342, 343, 325, 326), (321, 322, 338, 339), (333, 334, 318, 319), (352, 353, 359, 356), (357, 358, 363, 360), (361, 362, 367, 364), (365, 366, 371, 368), (353, 354, 335, 332), (348, 349, 370, 371), (366, 367, 345, 346), (340, 341, 362, 363), (358, 359, 336, 337), (372, 373, 379, 376), (377, 378, 383, 380), (381, 382, 387, 384), (385, 386, 391, 388), (368, 369, 390, 391), (386, 387, 364, 365), (360, 361, 382, 383), (378, 379, 356, 357), (355, 352, 373, 374), (392, 393, 399, 396), (397, 398, 403, 400), (401, 402, 407, 404), (405, 406, 411, 408), (388, 389, 410, 411), (406, 407, 384, 385), (380, 381, 402, 403), (398, 399, 376, 377), (375, 372, 393, 394), (412, 413, 419, 416), (417, 418, 423, 420), (421, 422, 427, 424), (425, 426, 431, 428), (408, 409, 430, 431), (426, 427, 404, 405), (400, 401, 422, 423), (418, 419, 396, 397), (395, 392, 413, 414), (432, 433, 447, 444), (445, 446, 451, 448), (449, 450, 455, 452), (453, 454, 459, 456), (457, 458, 463, 460), (458, 459, 424, 425), (420, 421, 454, 455), (450, 451, 416, 417), (415, 412, 446, 447), (462, 463, 428, 429), (464, 465, 471, 468), (469, 470, 475, 472), (473, 474, 479, 476), (477, 478, 483, 480), (481, 482, 495, 484), (470, 471, 448, 449), (444, 445, 465, 466), (482, 483, 460, 461), (456, 457, 478, 479), (474, 475, 452, 453), (496, 497, 503, 500), (501, 502, 507, 504), (505, 506, 511, 508), (509, 510, 515, 512), (514, 515, 480, 481), (476, 477, 510, 511), (506, 507, 472, 473), (468, 469, 502, 503), (497, 498, 467, 464), (516, 517, 523, 520), (521, 522, 527, 524), (525, 526, 531, 528), (529, 530, 535, 532), (534, 535, 512, 513), (508, 509, 530, 531), (526, 527, 504, 505), (500, 501, 522, 523), (517, 518, 499, 496), (536, 537, 543, 540), (541, 542, 547, 544), (545, 546, 551, 548), (549, 550, 555, 552), (554, 555, 532, 533), (528, 529, 550, 551), (546, 547, 524, 525), (520, 521, 542, 543), (537, 538, 519, 516), (556, 557, 563, 560), (561, 562, 567, 564), (565, 566, 571, 568), (569, 570, 575, 572), (574, 575, 552, 553), (548, 549, 570, 571), (566, 567, 544, 545), (540, 541, 562, 563), (557, 558, 539, 536), (576, 577, 568, 569), (438, 439, 317, 318), (326, 327, 577, 578), (579, 576, 330, 331), (328, 329, 488, 489), (437, 438, 334, 335), (349, 350, 489, 490), (578, 579, 347, 344), (436, 437, 354, 355), (369, 370, 490, 491), (435, 436, 374, 375), (389, 390, 491, 492), (434, 435, 394, 395), (409, 410, 492, 493), (433, 434, 414, 415), (429, 430, 493, 494), (461, 462, 494, 495), (443, 432, 466, 467), (442, 443, 498, 499), (513, 514, 484, 485), (441, 442, 518, 519), (533, 534, 485, 486), (440, 441, 538, 539), (553, 554, 486, 487), (439, 440, 558, 559), (573, 574, 487, 488), (327, 324, 564, 565), (560, 561, 323, 320), (316, 317, 559, 556), (572, 573, 329, 330), (560, 320, 316, 556), (580, 589, 600, 588), (589, 581, 590, 600), (600, 590, 583, 591), (588, 600, 591, 582), (582, 591, 601, 592), (591, 583, 593, 601), (601, 593, 587, 594), (592, 601, 594, 586), (586, 594, 602, 595), (594, 587, 596, 602), (602, 596, 585, 597), (595, 602, 597, 584), (584, 597, 603, 598), (597, 585, 599, 603), (603, 599, 581, 589), (598, 603, 589, 580), (582, 592, 604, 588), (592, 586, 595, 604), (604, 595, 584, 598), (588, 604, 598, 580), (587, 593, 605, 596), (593, 583, 590, 605), (605, 590, 581, 599), (596, 605, 599, 585), (606, 614, 626, 615), (615, 626, 616, 607), (626, 617, 609, 616), (614, 608, 617, 626), (608, 618, 627, 617), (617, 627, 619, 609), (627, 620, 613, 619), (618, 612, 620, 627), (612, 621, 628, 620), (620, 628, 622, 613), (628, 623, 611, 622), (621, 610, 623, 628), (610, 624, 629, 623), (623, 629, 625, 611), (629, 615, 607, 625), (624, 606, 615, 629), (608, 614, 630, 618), (618, 630, 621, 612), (630, 624, 610, 621), (614, 606, 624, 630), (613, 622, 631, 619), (619, 631, 616, 609), (631, 625, 607, 616), (622, 611, 625, 631)])
me_cube_002.polygons.foreach_set('use_smooth', [True] * 628)
me_cube_002.polygons.foreach_set('material_index', [0, 0, 0, 0, 0, 0, 0, 0, 0, 0, 0, 0, 0, 0, 0, 0, 0, 0, 0, 0, 0, 0, 0, 0, 1, 1, 1, 1, 1, 1, 1, 1, 1, 1, 1, 1, 1, 1, 1, 1, 1, 1, 1, 1, 1, 1, 1, 1, 2, 2, 2, 2, 2, 2, 2, 2, 2, 2, 2, 2, 2, 2, 2, 2, 2, 2, 2, 2, 2, 2, 2, 2, 2, 2, 2, 2, 2, 2, 2, 2, 2, 2, 2, 2, 2, 2, 2, 2, 2, 2, 2, 2, 2, 2, 2, 2, 2, 2, 2, 2, 2, 2, 2, 2, 2, 2, 2, 2, 2, 2, 2, 2, 2, 2, 2, 2, 2, 2, 2, 3, 3, 3, 3, 3, 3, 3, 3, 3, 3, 3, 3, 3, 3, 3, 3, 3, 3, 3, 3, 3, 3, 3, 3, 3, 3, 3, 3, 3, 3, 3, 3, 3, 3, 3, 3, 3, 3, 3, 3, 3, 3, 3, 3, 3, 3, 3, 3, 3, 3, 3, 3, 3, 3, 3, 3, 3, 3, 3, 3, 3, 3, 3, 3, 3, 3, 3, 3, 3, 3, 3, 3, 3, 3, 3, 3, 3, 3, 3, 3, 3, 3, 3, 3, 3, 3, 3, 3, 3, 3, 3, 3, 3, 3, 3, 3, 3, 3, 3, 3, 3, 3, 3, 3, 3, 3, 3, 3, 3, 3, 3, 3, 3, 3, 3, 3, 3, 3, 3, 3, 3, 3, 3, 3, 3, 3, 3, 3, 3, 3, 3, 3, 3, 3, 3, 3, 3, 3, 3, 3, 3, 3, 3, 3, 3, 3, 3, 3, 3, 3, 3, 3, 3, 3, 3, 3, 3, 3, 3, 3, 3, 3, 3, 3, 3, 3, 3, 3, 3, 3, 3, 3, 3, 3, 3, 3, 3, 3, 3, 3, 3, 3, 3, 3, 3, 3, 3, 3, 3, 3, 3, 3, 3, 3, 2, 4, 4, 4, 4, 4, 4, 4, 4, 4, 4, 4, 4, 4, 4, 4, 4, 4, 4, 4, 4, 4, 4, 4, 4, 4, 4, 4, 4, 4, 4, 4, 4, 4, 4, 4, 4, 4, 4, 4, 4, 4, 4, 4, 4, 4, 4, 4, 4, 4, 4, 4, 4, 4, 4, 4, 4, 4, 4, 4, 4, 4, 4, 4, 4, 4, 4, 4, 4, 4, 4, 4, 4, 4, 4, 4, 4, 4, 4, 4, 4, 4, 4, 4, 4, 4, 4, 4, 4, 4, 4, 4, 4, 4, 4, 4, 4, 4, 4, 4, 4, 4, 4, 4, 4, 4, 4, 4, 4, 4, 4, 4, 4, 4, 4, 4, 4, 4, 4, 4, 4, 4, 4, 4, 4, 4, 4, 4, 4, 4, 4, 4, 4, 4, 4, 4, 4, 4, 4, 4, 4, 4, 4, 4, 4, 4, 4, 4, 4, 4, 4, 4, 4, 4, 4, 4, 4, 4, 4, 4, 4, 4, 4, 4, 4, 4, 4, 4, 4, 4, 4, 4, 4, 4, 4, 4, 4, 4, 4, 4, 4, 4, 4, 4, 4, 4, 4, 4, 4, 4, 4, 4, 4, 4, 4, 4, 4, 4, 4, 4, 4, 4, 4, 4, 4, 4, 4, 4, 4, 4, 4, 4, 4, 4, 4, 4, 4, 4, 4, 4, 4, 4, 4, 4, 4, 4, 4, 4, 4, 4, 4, 4, 4, 4, 4, 4, 4, 4, 4, 4, 4, 4, 4, 4, 4, 4, 4, 4, 4, 4, 4, 4, 4, 4, 4, 4, 4, 4, 4, 4, 4, 4, 4, 4, 4, 4, 4, 5, 5, 5, 5, 5, 5, 5, 5, 5, 5, 5, 5, 5, 5, 5, 5, 5, 5, 5, 5, 5, 5, 5, 5, 6, 6, 6, 6, 6, 6, 6, 6, 6, 6, 6, 6, 6, 6, 6, 6, 6, 6, 6, 6, 6, 6, 6, 6])
_uv = me_cube_002.uv_layers.new(name='UVMap')
_uv.uv.foreach_set('vector', [0.375, 0.0, 0.5, 0.0, 0.5, 0.125, 0.375, 0.125, 0.5, 0.0, 0.625, 0.0, 0.625, 0.125, 0.5, 0.125, 0.5, 0.125, 0.625, 0.125, 0.625, 0.25, 0.5, 0.25, 0.375, 0.125, 0.5, 0.125, 0.5, 0.25, 0.375, 0.25, 0.375, 0.25, 0.5, 0.25, 0.5, 0.375, 0.375, 0.375, 0.5, 0.25, 0.625, 0.25, 0.625, 0.375, 0.5, 0.375, 0.5, 0.375, 0.625, 0.375, 0.625, 0.5, 0.5, 0.5, 0.375, 0.375, 0.5, 0.375, 0.5, 0.5, 0.375, 0.5, 0.375, 0.5, 0.5, 0.5, 0.5, 0.625, 0.375, 0.625, 0.5, 0.5, 0.625, 0.5, 0.625, 0.625, 0.5, 0.625, 0.5, 0.625, 0.625, 0.625, 0.625, 0.75, 0.5, 0.75, 0.375, 0.625, 0.5, 0.625, 0.5, 0.75, 0.375, 0.75, 0.375, 0.75, 0.5, 0.75, 0.5, 0.875, 0.375, 0.875, 0.5, 0.75, 0.625, 0.75, 0.625, 0.875, 0.5, 0.875, 0.5, 0.875, 0.625, 0.875, 0.625, 1.0, 0.5, 1.0, 0.375, 0.875, 0.5, 0.875, 0.5, 1.0, 0.375, 1.0, 0.125, 0.5, 0.25, 0.5, 0.25, 0.625, 0.125, 0.625, 0.25, 0.5, 0.375, 0.5, 0.375, 0.625, 0.25, 0.625, 0.25, 0.625, 0.375, 0.625, 0.375, 0.75, 0.25, 0.75, 0.125, 0.625, 0.25, 0.625, 0.25, 0.75, 0.125, 0.75, 0.625, 0.5, 0.75, 0.5, 0.75, 0.625, 0.625, 0.625, 0.75, 0.5, 0.875, 0.5, 0.875, 0.625, 0.75, 0.625, 0.75, 0.625, 0.875, 0.625, 0.875, 0.75, 0.75, 0.75, 0.625, 0.625, 0.75, 0.625, 0.75, 0.75, 0.625, 0.75, 0.375, 0.0, 0.375, 0.125, 0.5, 0.125, 0.5, 0.0, 0.5, 0.0, 0.5, 0.125, 0.625, 0.125, 0.625, 0.0, 0.5, 0.125, 0.5, 0.25, 0.625, 0.25, 0.625, 0.125, 0.375, 0.125, 0.375, 0.25, 0.5, 0.25, 0.5, 0.125, 0.375, 0.25, 0.375, 0.375, 0.5, 0.375, 0.5, 0.25, 0.5, 0.25, 0.5, 0.375, 0.625, 0.375, 0.625, 0.25, 0.5, 0.375, 0.5, 0.5, 0.625, 0.5, 0.625, 0.375, 0.375, 0.375, 0.375, 0.5, 0.5, 0.5, 0.5, 0.375, 0.375, 0.5, 0.375, 0.625, 0.5, 0.625, 0.5, 0.5, 0.5, 0.5, 0.5, 0.625, 0.625, 0.625, 0.625, 0.5, 0.5, 0.625, 0.5, 0.75, 0.625, 0.75, 0.625, 0.625, 0.375, 0.625, 0.375, 0.75, 0.5, 0.75, 0.5, 0.625, 0.375, 0.75, 0.375, 0.875, 0.5, 0.875, 0.5, 0.75, 0.5, 0.75, 0.5, 0.875, 0.625, 0.875, 0.625, 0.75, 0.5, 0.875, 0.5, 1.0, 0.625, 1.0, 0.625, 0.875, 0.375, 0.875, 0.375, 1.0, 0.5, 1.0, 0.5, 0.875, 0.125, 0.5, 0.125, 0.625, 0.25, 0.625, 0.25, 0.5, 0.25, 0.5, 0.25, 0.625, 0.375, 0.625, 0.375, 0.5, 0.25, 0.625, 0.25, 0.75, 0.375, 0.75, 0.375, 0.625, 0.125, 0.625, 0.125, 0.75, 0.25, 0.75, 0.25, 0.625, 0.625, 0.5, 0.625, 0.625, 0.75, 0.625, 0.75, 0.5, 0.75, 0.5, 0.75, 0.625, 0.875, 0.625, 0.875, 0.5, 0.75, 0.625, 0.75, 0.75, 0.875, 0.75, 0.875, 0.625, 0.625, 0.625, 0.625, 0.75, 0.75, 0.75, 0.75, 0.625, 0.7917, 0.02555, 0.8253, 0.1603, 0.758, 0.1603, 0.7465, 0.3395, 0.7468, 0.4938, 0.6698, 0.4938, 0.6701, 0.3395, 0.8253, 0.8397, 0.7917, 0.9744, 0.758, 0.8397, 0.7443, 0.173, 0.7461, 0.327, 0.6706, 0.327, 0.6724, 0.173, 0.8299, 0.3395, 0.8302, 0.4938, 0.7532, 0.4938, 0.7535, 0.3395, 0.742, 0.8397, 0.7083, 0.9744, 0.6747, 0.8397, 0.6635, 0.5062, 0.6632, 0.6605, 0.5868, 0.6605, 0.5865, 0.5062, 0.5794, 0.673, 0.5776, 0.827, 0.5057, 0.827, 0.5039, 0.673, 0.661, 0.173, 0.6628, 0.327, 0.5872, 0.327, 0.589, 0.173, 0.6587, 0.8397, 0.625, 0.9744, 0.5913, 0.8397, 0.625, 0.02555, 0.6587, 0.1603, 0.5913, 0.1603, 0.6632, 0.3395, 0.6635, 0.4938, 0.5865, 0.4938, 0.5868, 0.3395, 0.4961, 0.673, 0.4943, 0.827, 0.4224, 0.827, 0.4206, 0.673, 0.5776, 0.173, 0.5794, 0.327, 0.5039, 0.327, 0.5057, 0.173, 0.5753, 0.8397, 0.5417, 0.9744, 0.508, 0.8397, 0.5417, 0.02555, 0.5753, 0.1603, 0.508, 0.1603, 0.5799, 0.3395, 0.5802, 0.4938, 0.5032, 0.4938, 0.5035, 0.3395, 0.5802, 0.5062, 0.5799, 0.6605, 0.5035, 0.6605, 0.5032, 0.5062, 0.4128, 0.673, 0.411, 0.827, 0.339, 0.827, 0.3372, 0.673, 0.4943, 0.173, 0.4961, 0.327, 0.4206, 0.327, 0.4224, 0.173, 0.492, 0.8397, 0.4583, 0.9744, 0.4247, 0.8397, 0.4583, 0.02555, 0.492, 0.1603, 0.4247, 0.1603, 0.4965, 0.3395, 0.4968, 0.4938, 0.4198, 0.4938, 0.4201, 0.3395, 0.4968, 0.5062, 0.4965, 0.6605, 0.4201, 0.6605, 0.4198, 0.5062, 0.3294, 0.673, 0.3276, 0.827, 0.2557, 0.827, 0.2539, 0.673, 0.411, 0.173, 0.4128, 0.327, 0.3372, 0.327, 0.339, 0.173, 0.4087, 0.8397, 0.375, 0.9744, 0.3413, 0.8397, 0.375, 0.02555, 0.4087, 0.1603, 0.3413, 0.1603, 0.4132, 0.3395, 0.4135, 0.4938, 0.3365, 0.4938, 0.3368, 0.3395, 0.4135, 0.5062, 0.4132, 0.6605, 0.3368, 0.6605, 0.3365, 0.5062, 0.3276, 0.173, 0.3294, 0.327, 0.2539, 0.327, 0.2557, 0.173, 0.3253, 0.8397, 0.2917, 0.9744, 0.258, 0.8397, 0.2917, 0.02555, 0.3253, 0.1603, 0.258, 0.1603, 0.3299, 0.3395, 0.3302, 0.4938, 0.2532, 0.4938, 0.2535, 0.3395, 0.3302, 0.5062, 0.3299, 0.6605, 0.2535, 0.6605, 0.2532, 0.5062, 0.242, 0.8397, 0.2083, 0.9744, 0.1747, 0.8397, 0.2468, 0.5062, 0.2465, 0.6605, 0.1701, 0.6605, 0.1698, 0.5062, 0.2083, 0.02555, 0.242, 0.1603, 0.1747, 0.1603, 0.2465, 0.3395, 0.2468, 0.4938, 0.1698, 0.4938, 0.1701, 0.3395, 0.1587, 0.8397, 0.125, 0.9744, 0.09132, 0.8397, 0.1628, 0.673, 0.161, 0.827, 0.08903, 0.827, 0.08722, 0.673, 0.2443, 0.173, 0.2461, 0.327, 0.1706, 0.327, 0.1724, 0.173, 0.125, 0.02555, 0.1587, 0.1603, 0.09132, 0.1603, 0.1632, 0.3395, 0.1635, 0.4938, 0.08651, 0.4938, 0.08682, 0.3395, 0.07535, 0.8397, 0.04167, 0.9744, 0.007986, 0.8397, 0.04167, 0.02555, 0.07535, 0.1603, 0.007986, 0.1603, 0.161, 0.173, 0.1628, 0.327, 0.08722, 0.327, 0.08903, 0.173, 0.1635, 0.5062, 0.1632, 0.6605, 0.08682, 0.6605, 0.08651, 0.5062, 0.9961, 0.673, 0.9943, 0.827, 0.9224, 0.827, 0.9206, 0.673, 0.07985, 0.3395, 0.08016, 0.4938, 0.003175, 0.4938, 0.003482, 0.3395, 0.992, 0.8397, 0.9583, 0.9744, 0.9247, 0.8397, 0.9583, 0.02555, 0.992, 0.1603, 0.9247, 0.1603, 0.07763, 0.173, 0.07945, 0.327, 0.003884, 0.327, 0.005698, 0.173, 0.08016, 0.5062, 0.07985, 0.6605, 0.003482, 0.6605, 0.003175, 0.5062, 0.9128, 0.673, 0.911, 0.827, 0.839, 0.827, 0.8372, 0.673, 0.9965, 0.3395, 0.9968, 0.4938, 0.9198, 0.4938, 0.9201, 0.3395, 0.9087, 0.8397, 0.875, 0.9744, 0.8413, 0.8397, 0.875, 0.02555, 0.9087, 0.1603, 0.8413, 0.1603, 0.9943, 0.173, 0.9961, 0.327, 0.9206, 0.327, 0.9224, 0.173, 0.9968, 0.5062, 0.9965, 0.6605, 0.9201, 0.6605, 0.9198, 0.5062, 0.9132, 0.3395, 0.9135, 0.4938, 0.8365, 0.4938, 0.8368, 0.3395, 0.2461, 0.673, 0.2443, 0.827, 0.1724, 0.827, 0.1706, 0.673, 0.07945, 0.673, 0.07763, 0.827, 0.005698, 0.827, 0.003884, 0.673, 0.911, 0.173, 0.9128, 0.327, 0.8372, 0.327, 0.839, 0.173, 0.9135, 0.5062, 0.9132, 0.6605, 0.8368, 0.6605, 0.8365, 0.5062, 0.7468, 0.5062, 0.7465, 0.6605, 0.6701, 0.6605, 0.6698, 0.5062, 0.8302, 0.5062, 0.8299, 0.6605, 0.7535, 0.6605, 0.7532, 0.5062, 0.8276, 0.173, 0.8294, 0.327, 0.7539, 0.327, 0.7557, 0.173, 0.7083, 0.02555, 0.742, 0.1603, 0.6747, 0.1603, 0.7461, 0.673, 0.7443, 0.827, 0.6724, 0.827, 0.6706, 0.673, 0.6628, 0.673, 0.661, 0.827, 0.589, 0.827, 0.5872, 0.673, 0.7557, 0.827, 0.758, 0.8333, 0.75, 0.8333, 0.75, 0.8282, 0.7539, 0.673, 0.7461, 0.673, 0.7465, 0.6605, 0.7535, 0.6605, 0.7532, 0.5062, 0.7468, 0.5062, 0.7468, 0.4938, 0.7532, 0.4938, 0.7461, 0.1571, 0.752, 0.1587, 0.7551, 0.1667, 0.75, 0.1667, 0.662, 0.8293, 0.6667, 0.8282, 0.6747, 0.8333, 0.6667, 0.8333, 0.6628, 0.673, 0.6632, 0.6605, 0.6701, 0.6605, 0.6706, 0.673, 0.6635, 0.5062, 0.6635, 0.4938, 0.6698, 0.4938, 0.6698, 0.5062, 0.6701, 0.3395, 0.6632, 0.3395, 0.6628, 0.327, 0.6706, 0.327, 0.6601, 0.169, 0.6687, 0.1587, 0.6687, 0.1587, 0.6718, 0.1667, 0.5787, 0.8293, 0.5833, 0.8282, 0.5913, 0.8333, 0.5833, 0.8333, 0.5794, 0.673, 0.5799, 0.6605, 0.5868, 0.6605, 0.5872, 0.673, 0.5802, 0.5062, 0.5802, 0.4938, 0.5865, 0.4938, 0.5865, 0.5062, 0.5799, 0.3395, 0.5794, 0.327, 0.5872, 0.327, 0.5868, 0.3395, 0.5767, 0.169, 0.5853, 0.1587, 0.5913, 0.1667, 0.5885, 0.1667, 0.4943, 0.827, 0.5, 0.8282, 0.5, 0.8333, 0.492, 0.8333, 0.4961, 0.673, 0.4965, 0.6605, 0.5035, 0.6605, 0.5039, 0.673, 0.4968, 0.5062, 0.4968, 0.4938, 0.5032, 0.4938, 0.5032, 0.5062, 0.4965, 0.3395, 0.4961, 0.327, 0.5039, 0.327, 0.5035, 0.3395, 0.4949, 0.1722, 0.498, 0.1587, 0.498, 0.1587, 0.5, 0.1667, 0.411, 0.827, 0.4167, 0.8282, 0.4167, 0.8333, 0.4087, 0.8333, 0.4128, 0.673, 0.4132, 0.6605, 0.4201, 0.6605, 0.4206, 0.673, 0.4135, 0.5062, 0.4135, 0.4938, 0.4198, 0.4938, 0.4198, 0.5062, 0.4132, 0.3395, 0.4128, 0.327, 0.4206, 0.327, 0.4201, 0.3395, 0.4115, 0.1722, 0.4087, 0.1667, 0.4147, 0.1587, 0.4167, 0.1667, 0.3276, 0.827, 0.3333, 0.8282, 0.3333, 0.8333, 0.3253, 0.8333, 0.3294, 0.673, 0.3299, 0.6605, 0.3368, 0.6605, 0.3372, 0.673, 0.3302, 0.5062, 0.3302, 0.4938, 0.3365, 0.4938, 0.3365, 0.5062, 0.3299, 0.3395, 0.3294, 0.327, 0.3372, 0.327, 0.3368, 0.3395, 0.3282, 0.1722, 0.3313, 0.1587, 0.3313, 0.1587, 0.3333, 0.1667, 0.06231, 0.9863, 0.04358, 0.9923, 0.04167, 1.0, 0.04167, 1.0, 0.04167, 1.0, 0.04167, 1.0, 0.04167, 1.0, 0.03975, 0.9923, 0.03717, 0.982, 0.03568, 0.976, 0.04766, 0.976, 0.04766, 0.976, 0.242, 0.8388, 0.2449, 0.8333, 0.25, 0.8282, 0.25, 0.8333, 0.2461, 0.673, 0.2465, 0.6605, 0.2535, 0.6605, 0.2539, 0.673, 0.2468, 0.5062, 0.2468, 0.4938, 0.2532, 0.4938, 0.2532, 0.5062, 0.2465, 0.3395, 0.2461, 0.327, 0.2539, 0.327, 0.2535, 0.3395, 0.2449, 0.1722, 0.248, 0.1587, 0.248, 0.1587, 0.25, 0.1667, 0.161, 0.827, 0.1667, 0.8282, 0.1667, 0.8333, 0.1587, 0.8333, 0.1628, 0.673, 0.1632, 0.6605, 0.1701, 0.6605, 0.1706, 0.673, 0.1635, 0.5062, 0.1635, 0.4938, 0.1698, 0.4938, 0.1698, 0.5062, 0.1632, 0.3395, 0.1628, 0.327, 0.1706, 0.327, 0.1701, 0.3395, 0.1615, 0.1722, 0.1587, 0.1667, 0.1647, 0.1587, 0.1667, 0.1667, 0.05359, 0.02237, 0.03568, 0.02396, 0.03568, 0.02396, 0.03717, 0.018, 0.03975, 0.007672, 0.04167, 0.0, 0.04167, 0.0, 0.04167, 0.0, 0.04167, 0.0, 0.04167, 0.0, 0.04358, 0.007672, 0.04617, 0.018, 0.07763, 0.827, 0.08333, 0.8282, 0.08333, 0.8333, 0.07535, 0.8333, 0.07945, 0.673, 0.07985, 0.6605, 0.08682, 0.6605, 0.08722, 0.673, 0.08016, 0.5062, 0.08016, 0.4938, 0.08651, 0.4938, 0.08651, 0.5062, 0.07985, 0.3395, 0.07945, 0.327, 0.08722, 0.327, 0.08682, 0.3395, 0.07819, 0.1722, 0.08134, 0.1587, 0.08134, 0.1587, 0.08333, 0.1667, -0.004655, 0.8293, 0.00514, 0.8333, 0.007986, 0.8333, 0.0, 0.8333, -0.002297, 0.6729, 0.0, 0.6609, 0.0, 0.6609, 0.004297, 0.6667, -0.002654, 0.5046, 0.0, 0.4934, 0.0, 0.4934, 0.003307, 0.5, -0.004181, 0.3366, 0.0, 0.3259, 0.0, 0.3259, 0.00334, 0.3333, -0.0066, 0.169, 0.001996, 0.1587, 0.001996, 0.1587, 0.00514, 0.1667, 0.912, 0.8293, 0.9167, 0.8282, 0.9247, 0.8333, 0.9167, 0.8333, 0.9128, 0.673, 0.9132, 0.6605, 0.9201, 0.6605, 0.9206, 0.673, 0.9135, 0.5062, 0.9135, 0.4938, 0.9198, 0.4938, 0.9198, 0.5062, 0.9132, 0.3395, 0.9128, 0.327, 0.9206, 0.327, 0.9201, 0.3395, 0.9101, 0.169, 0.9187, 0.1587, 0.9247, 0.1667, 0.9218, 0.1667, 0.8287, 0.8293, 0.8333, 0.8282, 0.8413, 0.8333, 0.8333, 0.8333, 0.8294, 0.673, 0.8299, 0.6605, 0.8368, 0.6605, 0.8372, 0.673, 0.8302, 0.5062, 0.8302, 0.4938, 0.8365, 0.4938, 0.8365, 0.5062, 0.8299, 0.3395, 0.8294, 0.327, 0.8372, 0.327, 0.8368, 0.3395, 0.8267, 0.169, 0.8353, 0.1587, 0.8353, 0.1587, 0.8385, 0.1667, 0.7539, 0.327, 0.7535, 0.3395, 0.7465, 0.3395, 0.7461, 0.327, 0.7443, 0.827, 0.7461, 0.673, 0.7539, 0.673, 0.7557, 0.827, 0.7465, 0.6605, 0.7468, 0.5062, 0.7532, 0.5062, 0.7535, 0.6605, 0.661, 0.827, 0.6628, 0.673, 0.6706, 0.673, 0.6724, 0.827, 0.6632, 0.6605, 0.6635, 0.5062, 0.6698, 0.5062, 0.6701, 0.6605, 0.6635, 0.4938, 0.6632, 0.3395, 0.6701, 0.3395, 0.6698, 0.4938, 0.6628, 0.327, 0.661, 0.173, 0.6724, 0.173, 0.6706, 0.327, 0.6747, 0.1603, 0.742, 0.1603, 0.7443, 0.173, 0.6724, 0.173, 0.6698, 0.4938, 0.7468, 0.4938, 0.7468, 0.5062, 0.6698, 0.5062, 0.7461, 0.673, 0.6706, 0.673, 0.6701, 0.6605, 0.7465, 0.6605, 0.6724, 0.827, 0.7443, 0.827, 0.742, 0.8397, 0.6747, 0.8397, 0.5776, 0.827, 0.5794, 0.673, 0.5872, 0.673, 0.589, 0.827, 0.5799, 0.6605, 0.5802, 0.5062, 0.5865, 0.5062, 0.5868, 0.6605, 0.5802, 0.4938, 0.5799, 0.3395, 0.5868, 0.3395, 0.5865, 0.4938, 0.5794, 0.327, 0.5776, 0.173, 0.589, 0.173, 0.5872, 0.327, 0.589, 0.827, 0.661, 0.827, 0.6587, 0.8397, 0.5913, 0.8397, 0.661, 0.173, 0.589, 0.173, 0.5913, 0.1603, 0.6587, 0.1603, 0.5872, 0.327, 0.6628, 0.327, 0.6632, 0.3395, 0.5868, 0.3395, 0.6635, 0.5062, 0.5865, 0.5062, 0.5865, 0.4938, 0.6635, 0.4938, 0.5868, 0.6605, 0.6632, 0.6605, 0.6628, 0.673, 0.5872, 0.673, 0.4943, 0.827, 0.4961, 0.673, 0.5039, 0.673, 0.5057, 0.827, 0.4965, 0.6605, 0.4968, 0.5062, 0.5032, 0.5062, 0.5035, 0.6605, 0.4968, 0.4938, 0.4965, 0.3395, 0.5035, 0.3395, 0.5032, 0.4938, 0.4961, 0.327, 0.4943, 0.173, 0.5057, 0.173, 0.5039, 0.327, 0.5776, 0.173, 0.5057, 0.173, 0.508, 0.1603, 0.5753, 0.1603, 0.5039, 0.327, 0.5794, 0.327, 0.5799, 0.3395, 0.5035, 0.3395, 0.5802, 0.5062, 0.5032, 0.5062, 0.5032, 0.4938, 0.5802, 0.4938, 0.5035, 0.6605, 0.5799, 0.6605, 0.5794, 0.673, 0.5039, 0.673, 0.5753, 0.8397, 0.508, 0.8397, 0.5057, 0.827, 0.5776, 0.827, 0.411, 0.827, 0.4128, 0.673, 0.4206, 0.673, 0.4224, 0.827, 0.4132, 0.6605, 0.4135, 0.5062, 0.4198, 0.5062, 0.4201, 0.6605, 0.4135, 0.4938, 0.4132, 0.3395, 0.4201, 0.3395, 0.4198, 0.4938, 0.4128, 0.327, 0.411, 0.173, 0.4224, 0.173, 0.4206, 0.327, 0.4943, 0.173, 0.4224, 0.173, 0.4247, 0.1603, 0.492, 0.1603, 0.4206, 0.327, 0.4961, 0.327, 0.4965, 0.3395, 0.4201, 0.3395, 0.4968, 0.5062, 0.4198, 0.5062, 0.4198, 0.4938, 0.4968, 0.4938, 0.4201, 0.6605, 0.4965, 0.6605, 0.4961, 0.673, 0.4206, 0.673, 0.492, 0.8397, 0.4247, 0.8397, 0.4224, 0.827, 0.4943, 0.827, 0.3276, 0.827, 0.3294, 0.673, 0.3372, 0.673, 0.339, 0.827, 0.3299, 0.6605, 0.3302, 0.5062, 0.3365, 0.5062, 0.3368, 0.6605, 0.3302, 0.4938, 0.3299, 0.3395, 0.3368, 0.3395, 0.3365, 0.4938, 0.3294, 0.327, 0.3276, 0.173, 0.339, 0.173, 0.3372, 0.327, 0.411, 0.173, 0.339, 0.173, 0.3413, 0.1603, 0.4087, 0.1603, 0.3372, 0.327, 0.4128, 0.327, 0.4132, 0.3395, 0.3368, 0.3395, 0.4135, 0.5062, 0.3365, 0.5062, 0.3365, 0.4938, 0.4135, 0.4938, 0.3368, 0.6605, 0.4132, 0.6605, 0.4128, 0.673, 0.3372, 0.673, 0.4087, 0.8397, 0.3413, 0.8397, 0.339, 0.827, 0.411, 0.827, 0.2083, 0.9744, 0.242, 0.8397, 0.248, 0.8413, 0.2143, 0.976, 0.2443, 0.827, 0.2461, 0.673, 0.2539, 0.673, 0.2557, 0.827, 0.2465, 0.6605, 0.2468, 0.5062, 0.2532, 0.5062, 0.2535, 0.6605, 0.2468, 0.4938, 0.2465, 0.3395, 0.2535, 0.3395, 0.2532, 0.4938, 0.2461, 0.327, 0.2443, 0.173, 0.2557, 0.173, 0.2539, 0.327, 0.2539, 0.327, 0.3294, 0.327, 0.3299, 0.3395, 0.2535, 0.3395, 0.3302, 0.5062, 0.2532, 0.5062, 0.2532, 0.4938, 0.3302, 0.4938, 0.2535, 0.6605, 0.3299, 0.6605, 0.3294, 0.673, 0.2539, 0.673, 0.3253, 0.8397, 0.258, 0.8397, 0.2557, 0.827, 0.3276, 0.827, 0.258, 0.1603, 0.3253, 0.1603, 0.3276, 0.173, 0.2557, 0.173, 0.161, 0.827, 0.1628, 0.673, 0.1706, 0.673, 0.1724, 0.827, 0.1632, 0.6605, 0.1635, 0.5062, 0.1698, 0.5062, 0.1701, 0.6605, 0.1635, 0.4938, 0.1632, 0.3395, 0.1701, 0.3395, 0.1698, 0.4938, 0.1628, 0.327, 0.161, 0.173, 0.1724, 0.173, 0.1706, 0.327, 0.1587, 0.1603, 0.125, 0.02555, 0.131, 0.02396, 0.1647, 0.1587, 0.1701, 0.6605, 0.2465, 0.6605, 0.2461, 0.673, 0.1706, 0.673, 0.242, 0.8397, 0.1747, 0.8397, 0.1724, 0.827, 0.2443, 0.827, 0.1747, 0.1603, 0.242, 0.1603, 0.2443, 0.173, 0.1724, 0.173, 0.2465, 0.3395, 0.1701, 0.3395, 0.1706, 0.327, 0.2461, 0.327, 0.1698, 0.4938, 0.2468, 0.4938, 0.2468, 0.5062, 0.1698, 0.5062, 0.07763, 0.827, 0.07945, 0.673, 0.08722, 0.673, 0.08903, 0.827, 0.07985, 0.6605, 0.08016, 0.5062, 0.08651, 0.5062, 0.08682, 0.6605, 0.08016, 0.4938, 0.07985, 0.3395, 0.08682, 0.3395, 0.08651, 0.4938, 0.07945, 0.327, 0.07763, 0.173, 0.08903, 0.173, 0.08722, 0.327, 0.09132, 0.1603, 0.1587, 0.1603, 0.161, 0.173, 0.08903, 0.173, 0.1632, 0.3395, 0.08682, 0.3395, 0.08722, 0.327, 0.1628, 0.327, 0.08651, 0.4938, 0.1635, 0.4938, 0.1635, 0.5062, 0.08651, 0.5062, 0.1628, 0.673, 0.08722, 0.673, 0.08682, 0.6605, 0.1632, 0.6605, 0.08903, 0.827, 0.161, 0.827, 0.1587, 0.8397, 0.09132, 0.8397, 0.0, 0.8282, 0.0, 0.6741, 0.003884, 0.673, 0.005698, 0.827, 0.0, 0.6609, 0.0, 0.5066, 0.003175, 0.5062, 0.003482, 0.6605, 0.0, 0.4934, 0.0, 0.3391, 0.003482, 0.3395, 0.003175, 0.4938, 0.0, 0.3259, 0.0, 0.1718, 0.005698, 0.173, 0.003884, 0.327, 0.007986, 0.1603, 0.07535, 0.1603, 0.07763, 0.173, 0.005698, 0.173, 0.07985, 0.3395, 0.003482, 0.3395, 0.003884, 0.327, 0.07945, 0.327, 0.003175, 0.4938, 0.08016, 0.4938, 0.08016, 0.5062, 0.003175, 0.5062, 0.07945, 0.673, 0.003884, 0.673, 0.003482, 0.6605, 0.07985, 0.6605, 0.005698, 0.827, 0.07763, 0.827, 0.07535, 0.8397, 0.007986, 0.8397, 0.911, 0.827, 0.9128, 0.673, 0.9206, 0.673, 0.9224, 0.827, 0.9132, 0.6605, 0.9135, 0.5062, 0.9198, 0.5062, 0.9201, 0.6605, 0.9135, 0.4938, 0.9132, 0.3395, 0.9201, 0.3395, 0.9198, 0.4938, 0.9128, 0.327, 0.911, 0.173, 0.9224, 0.173, 0.9206, 0.327, 0.9247, 0.1603, 0.992, 0.1603, 0.9943, 0.173, 0.9224, 0.173, 0.9965, 0.3395, 0.9201, 0.3395, 0.9206, 0.327, 0.9961, 0.327, 0.9198, 0.4938, 0.9968, 0.4938, 0.9968, 0.5062, 0.9198, 0.5062, 0.9961, 0.673, 0.9206, 0.673, 0.9201, 0.6605, 0.9965, 0.6605, 0.9224, 0.827, 0.9943, 0.827, 0.992, 0.8397, 0.9247, 0.8397, 0.8276, 0.827, 0.8294, 0.673, 0.8372, 0.673, 0.839, 0.827, 0.8299, 0.6605, 0.8302, 0.5062, 0.8365, 0.5062, 0.8368, 0.6605, 0.8302, 0.4938, 0.8299, 0.3395, 0.8368, 0.3395, 0.8365, 0.4938, 0.8294, 0.327, 0.8276, 0.173, 0.839, 0.173, 0.8372, 0.327, 0.8413, 0.1603, 0.9087, 0.1603, 0.911, 0.173, 0.839, 0.173, 0.9132, 0.3395, 0.8368, 0.3395, 0.8372, 0.327, 0.9128, 0.327, 0.8365, 0.4938, 0.9135, 0.4938, 0.9135, 0.5062, 0.8365, 0.5062, 0.9128, 0.673, 0.8372, 0.673, 0.8368, 0.6605, 0.9132, 0.6605, 0.839, 0.827, 0.911, 0.827, 0.9087, 0.8397, 0.8413, 0.8397, 0.7539, 0.327, 0.8294, 0.327, 0.8299, 0.3395, 0.7535, 0.3395, 0.7857, 0.976, 0.752, 0.8413, 0.758, 0.8397, 0.7917, 0.9744, 0.7468, 0.4938, 0.7465, 0.3395, 0.7535, 0.3395, 0.7532, 0.4938, 0.7461, 0.327, 0.7443, 0.173, 0.7557, 0.173, 0.7539, 0.327, 0.752, 0.1587, 0.7857, 0.02396, 0.7917, 0.02555, 0.758, 0.1603, 0.7023, 0.976, 0.6687, 0.8413, 0.6747, 0.8397, 0.7083, 0.9744, 0.6687, 0.1587, 0.7023, 0.02396, 0.7083, 0.02555, 0.6747, 0.1603, 0.7465, 0.3395, 0.6701, 0.3395, 0.6706, 0.327, 0.7461, 0.327, 0.619, 0.976, 0.5853, 0.8413, 0.5913, 0.8397, 0.625, 0.9744, 0.5853, 0.1587, 0.619, 0.02396, 0.625, 0.02555, 0.5913, 0.1603, 0.4583, 0.9744, 0.492, 0.8397, 0.498, 0.8413, 0.4643, 0.976, 0.492, 0.1603, 0.4583, 0.02555, 0.4643, 0.02396, 0.498, 0.1587, 0.375, 0.9744, 0.4087, 0.8397, 0.4147, 0.8413, 0.381, 0.976, 0.4087, 0.1603, 0.375, 0.02555, 0.381, 0.02396, 0.4147, 0.1587, 0.2917, 0.9744, 0.3253, 0.8397, 0.3313, 0.8413, 0.2977, 0.976, 0.3253, 0.1603, 0.2917, 0.02555, 0.2977, 0.02396, 0.3313, 0.1587, 0.242, 0.1603, 0.2083, 0.02555, 0.2143, 0.02396, 0.248, 0.1587, 0.125, 0.9744, 0.1587, 0.8397, 0.1647, 0.8413, 0.131, 0.976, 0.04167, 0.9744, 0.07535, 0.8397, 0.08134, 0.8413, 0.04766, 0.976, 0.07535, 0.1603, 0.04167, 0.02555, 0.04766, 0.02396, 0.08134, 0.1587, 0.03568, 0.976, 0.001996, 0.8413, 0.007986, 0.8397, 0.04167, 0.9744, 0.001996, 0.1587, 0.03568, 0.02396, 0.04167, 0.02555, 0.007986, 0.1603, 0.9523, 0.976, 0.9187, 0.8413, 0.9247, 0.8397, 0.9583, 0.9744, 0.9187, 0.1587, 0.9523, 0.02396, 0.9583, 0.02555, 0.9247, 0.1603, 0.869, 0.976, 0.8353, 0.8413, 0.8413, 0.8397, 0.875, 0.9744, 0.8353, 0.1587, 0.869, 0.02396, 0.875, 0.02555, 0.8413, 0.1603, 0.7532, 0.4938, 0.8302, 0.4938, 0.8302, 0.5062, 0.7532, 0.5062, 0.8294, 0.673, 0.7539, 0.673, 0.7535, 0.6605, 0.8299, 0.6605, 0.7557, 0.827, 0.8276, 0.827, 0.8253, 0.8397, 0.758, 0.8397, 0.8276, 0.173, 0.7557, 0.173, 0.758, 0.1603, 0.8253, 0.1603, 0.8294, 0.673, 0.8276, 0.827, 0.7557, 0.827, 0.7539, 0.673, 0.7917, 0.02555, 0.758, 0.1603, 0.8253, 0.1603, 0.7465, 0.3395, 0.6701, 0.3395, 0.6698, 0.4938, 0.7468, 0.4938, 0.8253, 0.8397, 0.758, 0.8397, 0.7917, 0.9744, 0.7443, 0.173, 0.6724, 0.173, 0.6706, 0.327, 0.7461, 0.327, 0.8299, 0.3395, 0.7535, 0.3395, 0.7532, 0.4938, 0.8302, 0.4938, 0.742, 0.8397, 0.6747, 0.8397, 0.7083, 0.9744, 0.6635, 0.5062, 0.5865, 0.5062, 0.5868, 0.6605, 0.6632, 0.6605, 0.5794, 0.673, 0.5039, 0.673, 0.5057, 0.827, 0.5776, 0.827, 0.661, 0.173, 0.589, 0.173, 0.5872, 0.327, 0.6628, 0.327, 0.6587, 0.8397, 0.5913, 0.8397, 0.625, 0.9744, 0.625, 0.02555, 0.5913, 0.1603, 0.6587, 0.1603, 0.6632, 0.3395, 0.5868, 0.3395, 0.5865, 0.4938, 0.6635, 0.4938, 0.4961, 0.673, 0.4206, 0.673, 0.4224, 0.827, 0.4943, 0.827, 0.5776, 0.173, 0.5057, 0.173, 0.5039, 0.327, 0.5794, 0.327, 0.5753, 0.8397, 0.508, 0.8397, 0.5417, 0.9744, 0.5417, 0.02555, 0.508, 0.1603, 0.5753, 0.1603, 0.5799, 0.3395, 0.5035, 0.3395, 0.5032, 0.4938, 0.5802, 0.4938, 0.5802, 0.5062, 0.5032, 0.5062, 0.5035, 0.6605, 0.5799, 0.6605, 0.4128, 0.673, 0.3372, 0.673, 0.339, 0.827, 0.411, 0.827, 0.4943, 0.173, 0.4224, 0.173, 0.4206, 0.327, 0.4961, 0.327, 0.492, 0.8397, 0.4247, 0.8397, 0.4583, 0.9744, 0.4583, 0.02555, 0.4247, 0.1603, 0.492, 0.1603, 0.4965, 0.3395, 0.4201, 0.3395, 0.4198, 0.4938, 0.4968, 0.4938, 0.4968, 0.5062, 0.4198, 0.5062, 0.4201, 0.6605, 0.4965, 0.6605, 0.3294, 0.673, 0.2539, 0.673, 0.2557, 0.827, 0.3276, 0.827, 0.411, 0.173, 0.339, 0.173, 0.3372, 0.327, 0.4128, 0.327, 0.4087, 0.8397, 0.3413, 0.8397, 0.375, 0.9744, 0.375, 0.02555, 0.3413, 0.1603, 0.4087, 0.1603, 0.4132, 0.3395, 0.3368, 0.3395, 0.3365, 0.4938, 0.4135, 0.4938, 0.4135, 0.5062, 0.3365, 0.5062, 0.3368, 0.6605, 0.4132, 0.6605, 0.3276, 0.173, 0.2557, 0.173, 0.2539, 0.327, 0.3294, 0.327, 0.3253, 0.8397, 0.258, 0.8397, 0.2917, 0.9744, 0.2917, 0.02555, 0.258, 0.1603, 0.3253, 0.1603, 0.3299, 0.3395, 0.2535, 0.3395, 0.2532, 0.4938, 0.3302, 0.4938, 0.3302, 0.5062, 0.2532, 0.5062, 0.2535, 0.6605, 0.3299, 0.6605, 0.242, 0.8397, 0.1747, 0.8397, 0.2083, 0.9744, 0.2468, 0.5062, 0.1698, 0.5062, 0.1701, 0.6605, 0.2465, 0.6605, 0.2083, 0.02555, 0.1747, 0.1603, 0.242, 0.1603, 0.2465, 0.3395, 0.1701, 0.3395, 0.1698, 0.4938, 0.2468, 0.4938, 0.1587, 0.8397, 0.09132, 0.8397, 0.125, 0.9744, 0.1628, 0.673, 0.08722, 0.673, 0.08903, 0.827, 0.161, 0.827, 0.2443, 0.173, 0.1724, 0.173, 0.1706, 0.327, 0.2461, 0.327, 0.125, 0.02555, 0.09132, 0.1603, 0.1587, 0.1603, 0.1632, 0.3395, 0.08682, 0.3395, 0.08651, 0.4938, 0.1635, 0.4938, 0.07535, 0.8397, 0.007986, 0.8397, 0.04167, 0.9744, 0.04167, 0.02555, 0.007986, 0.1603, 0.07535, 0.1603, 0.161, 0.173, 0.08903, 0.173, 0.08722, 0.327, 0.1628, 0.327, 0.1635, 0.5062, 0.08651, 0.5062, 0.08682, 0.6605, 0.1632, 0.6605, 0.9961, 0.673, 0.9206, 0.673, 0.9224, 0.827, 0.9943, 0.827, 0.07985, 0.3395, 0.003482, 0.3395, 0.003175, 0.4938, 0.08016, 0.4938, 0.992, 0.8397, 0.9247, 0.8397, 0.9583, 0.9744, 0.9583, 0.02555, 0.9247, 0.1603, 0.992, 0.1603, 0.07763, 0.173, 0.005698, 0.173, 0.003884, 0.327, 0.07945, 0.327, 0.08016, 0.5062, 0.003175, 0.5062, 0.003482, 0.6605, 0.07985, 0.6605, 0.9128, 0.673, 0.8372, 0.673, 0.839, 0.827, 0.911, 0.827, 0.9965, 0.3395, 0.9201, 0.3395, 0.9198, 0.4938, 0.9968, 0.4938, 0.9087, 0.8397, 0.8413, 0.8397, 0.875, 0.9744, 0.875, 0.02555, 0.8413, 0.1603, 0.9087, 0.1603, 0.9943, 0.173, 0.9224, 0.173, 0.9206, 0.327, 0.9961, 0.327, 0.9968, 0.5062, 0.9198, 0.5062, 0.9201, 0.6605, 0.9965, 0.6605, 0.9132, 0.3395, 0.8368, 0.3395, 0.8365, 0.4938, 0.9135, 0.4938, 0.2461, 0.673, 0.1706, 0.673, 0.1724, 0.827, 0.2443, 0.827, 0.07945, 0.673, 0.003884, 0.673, 0.005698, 0.827, 0.07763, 0.827, 0.911, 0.173, 0.839, 0.173, 0.8372, 0.327, 0.9128, 0.327, 0.9135, 0.5062, 0.8365, 0.5062, 0.8368, 0.6605, 0.9132, 0.6605, 0.7468, 0.5062, 0.6698, 0.5062, 0.6701, 0.6605, 0.7465, 0.6605, 0.8302, 0.5062, 0.7532, 0.5062, 0.7535, 0.6605, 0.8299, 0.6605, 0.8276, 0.173, 0.7557, 0.173, 0.7539, 0.327, 0.8294, 0.327, 0.7083, 0.02555, 0.6747, 0.1603, 0.742, 0.1603, 0.7461, 0.673, 0.6706, 0.673, 0.6724, 0.827, 0.7443, 0.827, 0.6628, 0.673, 0.5872, 0.673, 0.589, 0.827, 0.661, 0.827, 0.7557, 0.827, 0.75, 0.8282, 0.75, 0.8333, 0.758, 0.8333, 0.7539, 0.673, 0.7535, 0.6605, 0.7465, 0.6605, 0.7461, 0.673, 0.7532, 0.5062, 0.7532, 0.4938, 0.7468, 0.4938, 0.7468, 0.5062, 0.7461, 0.1571, 0.75, 0.1667, 0.7551, 0.1667, 0.752, 0.1587, 0.662, 0.8293, 0.6667, 0.8333, 0.6747, 0.8333, 0.6667, 0.8282, 0.6628, 0.673, 0.6706, 0.673, 0.6701, 0.6605, 0.6632, 0.6605, 0.6635, 0.5062, 0.6698, 0.5062, 0.6698, 0.4938, 0.6635, 0.4938, 0.6701, 0.3395, 0.6706, 0.327, 0.6628, 0.327, 0.6632, 0.3395, 0.6601, 0.169, 0.6718, 0.1667, 0.6687, 0.1587, 0.6687, 0.1587, 0.5787, 0.8293, 0.5833, 0.8333, 0.5913, 0.8333, 0.5833, 0.8282, 0.5794, 0.673, 0.5872, 0.673, 0.5868, 0.6605, 0.5799, 0.6605, 0.5802, 0.5062, 0.5865, 0.5062, 0.5865, 0.4938, 0.5802, 0.4938, 0.5799, 0.3395, 0.5868, 0.3395, 0.5872, 0.327, 0.5794, 0.327, 0.5767, 0.169, 0.5885, 0.1667, 0.5913, 0.1667, 0.5853, 0.1587, 0.4943, 0.827, 0.492, 0.8333, 0.5, 0.8333, 0.5, 0.8282, 0.4961, 0.673, 0.5039, 0.673, 0.5035, 0.6605, 0.4965, 0.6605, 0.4968, 0.5062, 0.5032, 0.5062, 0.5032, 0.4938, 0.4968, 0.4938, 0.4965, 0.3395, 0.5035, 0.3395, 0.5039, 0.327, 0.4961, 0.327, 0.4949, 0.1722, 0.5, 0.1667, 0.498, 0.1587, 0.498, 0.1587, 0.411, 0.827, 0.4087, 0.8333, 0.4167, 0.8333, 0.4167, 0.8282, 0.4128, 0.673, 0.4206, 0.673, 0.4201, 0.6605, 0.4132, 0.6605, 0.4135, 0.5062, 0.4198, 0.5062, 0.4198, 0.4938, 0.4135, 0.4938, 0.4132, 0.3395, 0.4201, 0.3395, 0.4206, 0.327, 0.4128, 0.327, 0.4115, 0.1722, 0.4167, 0.1667, 0.4147, 0.1587, 0.4087, 0.1667, 0.3276, 0.827, 0.3253, 0.8333, 0.3333, 0.8333, 0.3333, 0.8282, 0.3294, 0.673, 0.3372, 0.673, 0.3368, 0.6605, 0.3299, 0.6605, 0.3302, 0.5062, 0.3365, 0.5062, 0.3365, 0.4938, 0.3302, 0.4938, 0.3299, 0.3395, 0.3368, 0.3395, 0.3372, 0.327, 0.3294, 0.327, 0.3282, 0.1722, 0.3333, 0.1667, 0.3313, 0.1587, 0.3313, 0.1587, 0.06231, 0.9863, 0.04766, 0.976, 0.04766, 0.976, 0.03568, 0.976, 0.03717, 0.982, 0.03975, 0.9923, 0.04167, 1.0, 0.04167, 1.0, 0.04167, 1.0, 0.04167, 1.0, 0.04167, 1.0, 0.04358, 0.9923, 0.242, 0.8388, 0.25, 0.8333, 0.25, 0.8282, 0.2449, 0.8333, 0.2461, 0.673, 0.2539, 0.673, 0.2535, 0.6605, 0.2465, 0.6605, 0.2468, 0.5062, 0.2532, 0.5062, 0.2532, 0.4938, 0.2468, 0.4938, 0.2465, 0.3395, 0.2535, 0.3395, 0.2539, 0.327, 0.2461, 0.327, 0.2449, 0.1722, 0.25, 0.1667, 0.248, 0.1587, 0.248, 0.1587, 0.161, 0.827, 0.1587, 0.8333, 0.1667, 0.8333, 0.1667, 0.8282, 0.1628, 0.673, 0.1706, 0.673, 0.1701, 0.6605, 0.1632, 0.6605, 0.1635, 0.5062, 0.1698, 0.5062, 0.1698, 0.4938, 0.1635, 0.4938, 0.1632, 0.3395, 0.1701, 0.3395, 0.1706, 0.327, 0.1628, 0.327, 0.1615, 0.1722, 0.1667, 0.1667, 0.1647, 0.1587, 0.1587, 0.1667, 0.05359, 0.02237, 0.04617, 0.018, 0.04358, 0.007672, 0.04167, 0.0, 0.04167, 0.0, 0.04167, 0.0, 0.04167, 0.0, 0.04167, 0.0, 0.03975, 0.007672, 0.03717, 0.018, 0.03568, 0.02396, 0.03568, 0.02396, 0.07763, 0.827, 0.07535, 0.8333, 0.08333, 0.8333, 0.08333, 0.8282, 0.07945, 0.673, 0.08722, 0.673, 0.08682, 0.6605, 0.07985, 0.6605, 0.08016, 0.5062, 0.08651, 0.5062, 0.08651, 0.4938, 0.08016, 0.4938, 0.07985, 0.3395, 0.08682, 0.3395, 0.08722, 0.327, 0.07945, 0.327, 0.07819, 0.1722, 0.08333, 0.1667, 0.08134, 0.1587, 0.08134, 0.1587, -0.004655, 0.8293, 0.0, 0.8333, 0.007986, 0.8333, 0.00514, 0.8333, -0.002297, 0.6729, 0.004297, 0.6667, 0.0, 0.6609, 0.0, 0.6609, -0.002654, 0.5046, 0.003307, 0.5, 0.0, 0.4934, 0.0, 0.4934, -0.004181, 0.3366, 0.00334, 0.3333, 0.0, 0.3259, 0.0, 0.3259, -0.0066, 0.169, 0.00514, 0.1667, 0.001996, 0.1587, 0.001996, 0.1587, 0.912, 0.8293, 0.9167, 0.8333, 0.9247, 0.8333, 0.9167, 0.8282, 0.9128, 0.673, 0.9206, 0.673, 0.9201, 0.6605, 0.9132, 0.6605, 0.9135, 0.5062, 0.9198, 0.5062, 0.9198, 0.4938, 0.9135, 0.4938, 0.9132, 0.3395, 0.9201, 0.3395, 0.9206, 0.327, 0.9128, 0.327, 0.9101, 0.169, 0.9218, 0.1667, 0.9247, 0.1667, 0.9187, 0.1587, 0.8287, 0.8293, 0.8333, 0.8333, 0.8413, 0.8333, 0.8333, 0.8282, 0.8294, 0.673, 0.8372, 0.673, 0.8368, 0.6605, 0.8299, 0.6605, 0.8302, 0.5062, 0.8365, 0.5062, 0.8365, 0.4938, 0.8302, 0.4938, 0.8299, 0.3395, 0.8368, 0.3395, 0.8372, 0.327, 0.8294, 0.327, 0.8267, 0.169, 0.8385, 0.1667, 0.8353, 0.1587, 0.8353, 0.1587, 0.7539, 0.327, 0.7461, 0.327, 0.7465, 0.3395, 0.7535, 0.3395, 0.7443, 0.827, 0.7557, 0.827, 0.7539, 0.673, 0.7461, 0.673, 0.7465, 0.6605, 0.7535, 0.6605, 0.7532, 0.5062, 0.7468, 0.5062, 0.661, 0.827, 0.6724, 0.827, 0.6706, 0.673, 0.6628, 0.673, 0.6632, 0.6605, 0.6701, 0.6605, 0.6698, 0.5062, 0.6635, 0.5062, 0.6635, 0.4938, 0.6698, 0.4938, 0.6701, 0.3395, 0.6632, 0.3395, 0.6628, 0.327, 0.6706, 0.327, 0.6724, 0.173, 0.661, 0.173, 0.6747, 0.1603, 0.6724, 0.173, 0.7443, 0.173, 0.742, 0.1603, 0.6698, 0.4938, 0.6698, 0.5062, 0.7468, 0.5062, 0.7468, 0.4938, 0.7461, 0.673, 0.7465, 0.6605, 0.6701, 0.6605, 0.6706, 0.673, 0.6724, 0.827, 0.6747, 0.8397, 0.742, 0.8397, 0.7443, 0.827, 0.5776, 0.827, 0.589, 0.827, 0.5872, 0.673, 0.5794, 0.673, 0.5799, 0.6605, 0.5868, 0.6605, 0.5865, 0.5062, 0.5802, 0.5062, 0.5802, 0.4938, 0.5865, 0.4938, 0.5868, 0.3395, 0.5799, 0.3395, 0.5794, 0.327, 0.5872, 0.327, 0.589, 0.173, 0.5776, 0.173, 0.589, 0.827, 0.5913, 0.8397, 0.6587, 0.8397, 0.661, 0.827, 0.661, 0.173, 0.6587, 0.1603, 0.5913, 0.1603, 0.589, 0.173, 0.5872, 0.327, 0.5868, 0.3395, 0.6632, 0.3395, 0.6628, 0.327, 0.6635, 0.5062, 0.6635, 0.4938, 0.5865, 0.4938, 0.5865, 0.5062, 0.5868, 0.6605, 0.5872, 0.673, 0.6628, 0.673, 0.6632, 0.6605, 0.4943, 0.827, 0.5057, 0.827, 0.5039, 0.673, 0.4961, 0.673, 0.4965, 0.6605, 0.5035, 0.6605, 0.5032, 0.5062, 0.4968, 0.5062, 0.4968, 0.4938, 0.5032, 0.4938, 0.5035, 0.3395, 0.4965, 0.3395, 0.4961, 0.327, 0.5039, 0.327, 0.5057, 0.173, 0.4943, 0.173, 0.5776, 0.173, 0.5753, 0.1603, 0.508, 0.1603, 0.5057, 0.173, 0.5039, 0.327, 0.5035, 0.3395, 0.5799, 0.3395, 0.5794, 0.327, 0.5802, 0.5062, 0.5802, 0.4938, 0.5032, 0.4938, 0.5032, 0.5062, 0.5035, 0.6605, 0.5039, 0.673, 0.5794, 0.673, 0.5799, 0.6605, 0.5753, 0.8397, 0.5776, 0.827, 0.5057, 0.827, 0.508, 0.8397, 0.411, 0.827, 0.4224, 0.827, 0.4206, 0.673, 0.4128, 0.673, 0.4132, 0.6605, 0.4201, 0.6605, 0.4198, 0.5062, 0.4135, 0.5062, 0.4135, 0.4938, 0.4198, 0.4938, 0.4201, 0.3395, 0.4132, 0.3395, 0.4128, 0.327, 0.4206, 0.327, 0.4224, 0.173, 0.411, 0.173, 0.4943, 0.173, 0.492, 0.1603, 0.4247, 0.1603, 0.4224, 0.173, 0.4206, 0.327, 0.4201, 0.3395, 0.4965, 0.3395, 0.4961, 0.327, 0.4968, 0.5062, 0.4968, 0.4938, 0.4198, 0.4938, 0.4198, 0.5062, 0.4201, 0.6605, 0.4206, 0.673, 0.4961, 0.673, 0.4965, 0.6605, 0.492, 0.8397, 0.4943, 0.827, 0.4224, 0.827, 0.4247, 0.8397, 0.3276, 0.827, 0.339, 0.827, 0.3372, 0.673, 0.3294, 0.673, 0.3299, 0.6605, 0.3368, 0.6605, 0.3365, 0.5062, 0.3302, 0.5062, 0.3302, 0.4938, 0.3365, 0.4938, 0.3368, 0.3395, 0.3299, 0.3395, 0.3294, 0.327, 0.3372, 0.327, 0.339, 0.173, 0.3276, 0.173, 0.411, 0.173, 0.4087, 0.1603, 0.3413, 0.1603, 0.339, 0.173, 0.3372, 0.327, 0.3368, 0.3395, 0.4132, 0.3395, 0.4128, 0.327, 0.4135, 0.5062, 0.4135, 0.4938, 0.3365, 0.4938, 0.3365, 0.5062, 0.3368, 0.6605, 0.3372, 0.673, 0.4128, 0.673, 0.4132, 0.6605, 0.4087, 0.8397, 0.411, 0.827, 0.339, 0.827, 0.3413, 0.8397, 0.2083, 0.9744, 0.2143, 0.976, 0.248, 0.8413, 0.242, 0.8397, 0.2443, 0.827, 0.2557, 0.827, 0.2539, 0.673, 0.2461, 0.673, 0.2465, 0.6605, 0.2535, 0.6605, 0.2532, 0.5062, 0.2468, 0.5062, 0.2468, 0.4938, 0.2532, 0.4938, 0.2535, 0.3395, 0.2465, 0.3395, 0.2461, 0.327, 0.2539, 0.327, 0.2557, 0.173, 0.2443, 0.173, 0.2539, 0.327, 0.2535, 0.3395, 0.3299, 0.3395, 0.3294, 0.327, 0.3302, 0.5062, 0.3302, 0.4938, 0.2532, 0.4938, 0.2532, 0.5062, 0.2535, 0.6605, 0.2539, 0.673, 0.3294, 0.673, 0.3299, 0.6605, 0.3253, 0.8397, 0.3276, 0.827, 0.2557, 0.827, 0.258, 0.8397, 0.258, 0.1603, 0.2557, 0.173, 0.3276, 0.173, 0.3253, 0.1603, 0.161, 0.827, 0.1724, 0.827, 0.1706, 0.673, 0.1628, 0.673, 0.1632, 0.6605, 0.1701, 0.6605, 0.1698, 0.5062, 0.1635, 0.5062, 0.1635, 0.4938, 0.1698, 0.4938, 0.1701, 0.3395, 0.1632, 0.3395, 0.1628, 0.327, 0.1706, 0.327, 0.1724, 0.173, 0.161, 0.173, 0.1587, 0.1603, 0.1647, 0.1587, 0.131, 0.02396, 0.125, 0.02555, 0.1701, 0.6605, 0.1706, 0.673, 0.2461, 0.673, 0.2465, 0.6605, 0.242, 0.8397, 0.2443, 0.827, 0.1724, 0.827, 0.1747, 0.8397, 0.1747, 0.1603, 0.1724, 0.173, 0.2443, 0.173, 0.242, 0.1603, 0.2465, 0.3395, 0.2461, 0.327, 0.1706, 0.327, 0.1701, 0.3395, 0.1698, 0.4938, 0.1698, 0.5062, 0.2468, 0.5062, 0.2468, 0.4938, 0.07763, 0.827, 0.08903, 0.827, 0.08722, 0.673, 0.07945, 0.673, 0.07985, 0.6605, 0.08682, 0.6605, 0.08651, 0.5062, 0.08016, 0.5062, 0.08016, 0.4938, 0.08651, 0.4938, 0.08682, 0.3395, 0.07985, 0.3395, 0.07945, 0.327, 0.08722, 0.327, 0.08903, 0.173, 0.07763, 0.173, 0.09132, 0.1603, 0.08903, 0.173, 0.161, 0.173, 0.1587, 0.1603, 0.1632, 0.3395, 0.1628, 0.327, 0.08722, 0.327, 0.08682, 0.3395, 0.08651, 0.4938, 0.08651, 0.5062, 0.1635, 0.5062, 0.1635, 0.4938, 0.1628, 0.673, 0.1632, 0.6605, 0.08682, 0.6605, 0.08722, 0.673, 0.08903, 0.827, 0.09132, 0.8397, 0.1587, 0.8397, 0.161, 0.827, 0.0, 0.8282, 0.005698, 0.827, 0.003884, 0.673, 0.0, 0.6741, 0.0, 0.6609, 0.003482, 0.6605, 0.003175, 0.5062, 0.0, 0.5066, 0.0, 0.4934, 0.003175, 0.4938, 0.003482, 0.3395, 0.0, 0.3391, 0.0, 0.3259, 0.003884, 0.327, 0.005698, 0.173, 0.0, 0.1718, 0.007986, 0.1603, 0.005698, 0.173, 0.07763, 0.173, 0.07535, 0.1603, 0.07985, 0.3395, 0.07945, 0.327, 0.003884, 0.327, 0.003482, 0.3395, 0.003175, 0.4938, 0.003175, 0.5062, 0.08016, 0.5062, 0.08016, 0.4938, 0.07945, 0.673, 0.07985, 0.6605, 0.003482, 0.6605, 0.003884, 0.673, 0.005698, 0.827, 0.007986, 0.8397, 0.07535, 0.8397, 0.07763, 0.827, 0.911, 0.827, 0.9224, 0.827, 0.9206, 0.673, 0.9128, 0.673, 0.9132, 0.6605, 0.9201, 0.6605, 0.9198, 0.5062, 0.9135, 0.5062, 0.9135, 0.4938, 0.9198, 0.4938, 0.9201, 0.3395, 0.9132, 0.3395, 0.9128, 0.327, 0.9206, 0.327, 0.9224, 0.173, 0.911, 0.173, 0.9247, 0.1603, 0.9224, 0.173, 0.9943, 0.173, 0.992, 0.1603, 0.9965, 0.3395, 0.9961, 0.327, 0.9206, 0.327, 0.9201, 0.3395, 0.9198, 0.4938, 0.9198, 0.5062, 0.9968, 0.5062, 0.9968, 0.4938, 0.9961, 0.673, 0.9965, 0.6605, 0.9201, 0.6605, 0.9206, 0.673, 0.9224, 0.827, 0.9247, 0.8397, 0.992, 0.8397, 0.9943, 0.827, 0.8276, 0.827, 0.839, 0.827, 0.8372, 0.673, 0.8294, 0.673, 0.8299, 0.6605, 0.8368, 0.6605, 0.8365, 0.5062, 0.8302, 0.5062, 0.8302, 0.4938, 0.8365, 0.4938, 0.8368, 0.3395, 0.8299, 0.3395, 0.8294, 0.327, 0.8372, 0.327, 0.839, 0.173, 0.8276, 0.173, 0.8413, 0.1603, 0.839, 0.173, 0.911, 0.173, 0.9087, 0.1603, 0.9132, 0.3395, 0.9128, 0.327, 0.8372, 0.327, 0.8368, 0.3395, 0.8365, 0.4938, 0.8365, 0.5062, 0.9135, 0.5062, 0.9135, 0.4938, 0.9128, 0.673, 0.9132, 0.6605, 0.8368, 0.6605, 0.8372, 0.673, 0.839, 0.827, 0.8413, 0.8397, 0.9087, 0.8397, 0.911, 0.827, 0.7539, 0.327, 0.7535, 0.3395, 0.8299, 0.3395, 0.8294, 0.327, 0.7857, 0.976, 0.7917, 0.9744, 0.758, 0.8397, 0.752, 0.8413, 0.7468, 0.4938, 0.7532, 0.4938, 0.7535, 0.3395, 0.7465, 0.3395, 0.7461, 0.327, 0.7539, 0.327, 0.7557, 0.173, 0.7443, 0.173, 0.752, 0.1587, 0.758, 0.1603, 0.7917, 0.02555, 0.7857, 0.02396, 0.7023, 0.976, 0.7083, 0.9744, 0.6747, 0.8397, 0.6687, 0.8413, 0.6687, 0.1587, 0.6747, 0.1603, 0.7083, 0.02555, 0.7023, 0.02396, 0.7465, 0.3395, 0.7461, 0.327, 0.6706, 0.327, 0.6701, 0.3395, 0.619, 0.976, 0.625, 0.9744, 0.5913, 0.8397, 0.5853, 0.8413, 0.5853, 0.1587, 0.5913, 0.1603, 0.625, 0.02555, 0.619, 0.02396, 0.4583, 0.9744, 0.4643, 0.976, 0.498, 0.8413, 0.492, 0.8397, 0.492, 0.1603, 0.498, 0.1587, 0.4643, 0.02396, 0.4583, 0.02555, 0.375, 0.9744, 0.381, 0.976, 0.4147, 0.8413, 0.4087, 0.8397, 0.4087, 0.1603, 0.4147, 0.1587, 0.381, 0.02396, 0.375, 0.02555, 0.2917, 0.9744, 0.2977, 0.976, 0.3313, 0.8413, 0.3253, 0.8397, 0.3253, 0.1603, 0.3313, 0.1587, 0.2977, 0.02396, 0.2917, 0.02555, 0.242, 0.1603, 0.248, 0.1587, 0.2143, 0.02396, 0.2083, 0.02555, 0.125, 0.9744, 0.131, 0.976, 0.1647, 0.8413, 0.1587, 0.8397, 0.04167, 0.9744, 0.04766, 0.976, 0.08134, 0.8413, 0.07535, 0.8397, 0.07535, 0.1603, 0.08134, 0.1587, 0.04766, 0.02396, 0.04167, 0.02555, 0.03568, 0.976, 0.04167, 0.9744, 0.007986, 0.8397, 0.001996, 0.8413, 0.001996, 0.1587, 0.007986, 0.1603, 0.04167, 0.02555, 0.03568, 0.02396, 0.9523, 0.976, 0.9583, 0.9744, 0.9247, 0.8397, 0.9187, 0.8413, 0.9187, 0.1587, 0.9247, 0.1603, 0.9583, 0.02555, 0.9523, 0.02396, 0.869, 0.976, 0.875, 0.9744, 0.8413, 0.8397, 0.8353, 0.8413, 0.8353, 0.1587, 0.8413, 0.1603, 0.875, 0.02555, 0.869, 0.02396, 0.7532, 0.4938, 0.7532, 0.5062, 0.8302, 0.5062, 0.8302, 0.4938, 0.8294, 0.673, 0.8299, 0.6605, 0.7535, 0.6605, 0.7539, 0.673, 0.7557, 0.827, 0.758, 0.8397, 0.8253, 0.8397, 0.8276, 0.827, 0.8276, 0.173, 0.8253, 0.1603, 0.758, 0.1603, 0.7557, 0.173, 0.8294, 0.673, 0.7539, 0.673, 0.7557, 0.827, 0.8276, 0.827, 0.375, 0.0, 0.5, 0.0, 0.5, 0.125, 0.375, 0.125, 0.5, 0.0, 0.625, 0.0, 0.625, 0.125, 0.5, 0.125, 0.5, 0.125, 0.625, 0.125, 0.625, 0.25, 0.5, 0.25, 0.375, 0.125, 0.5, 0.125, 0.5, 0.25, 0.375, 0.25, 0.375, 0.25, 0.5, 0.25, 0.5, 0.375, 0.375, 0.375, 0.5, 0.25, 0.625, 0.25, 0.625, 0.375, 0.5, 0.375, 0.5, 0.375, 0.625, 0.375, 0.625, 0.5, 0.5, 0.5, 0.375, 0.375, 0.5, 0.375, 0.5, 0.5, 0.375, 0.5, 0.375, 0.5, 0.5, 0.5, 0.5, 0.625, 0.375, 0.625, 0.5, 0.5, 0.625, 0.5, 0.625, 0.625, 0.5, 0.625, 0.5, 0.625, 0.625, 0.625, 0.625, 0.75, 0.5, 0.75, 0.375, 0.625, 0.5, 0.625, 0.5, 0.75, 0.375, 0.75, 0.375, 0.75, 0.5, 0.75, 0.5, 0.875, 0.375, 0.875, 0.5, 0.75, 0.625, 0.75, 0.625, 0.875, 0.5, 0.875, 0.5, 0.875, 0.625, 0.875, 0.625, 1.0, 0.5, 1.0, 0.375, 0.875, 0.5, 0.875, 0.5, 1.0, 0.375, 1.0, 0.125, 0.5, 0.25, 0.5, 0.25, 0.625, 0.125, 0.625, 0.25, 0.5, 0.375, 0.5, 0.375, 0.625, 0.25, 0.625, 0.25, 0.625, 0.375, 0.625, 0.375, 0.75, 0.25, 0.75, 0.125, 0.625, 0.25, 0.625, 0.25, 0.75, 0.125, 0.75, 0.625, 0.5, 0.75, 0.5, 0.75, 0.625, 0.625, 0.625, 0.75, 0.5, 0.875, 0.5, 0.875, 0.625, 0.75, 0.625, 0.75, 0.625, 0.875, 0.625, 0.875, 0.75, 0.75, 0.75, 0.625, 0.625, 0.75, 0.625, 0.75, 0.75, 0.625, 0.75, 0.375, 0.0, 0.375, 0.125, 0.5, 0.125, 0.5, 0.0, 0.5, 0.0, 0.5, 0.125, 0.625, 0.125, 0.625, 0.0, 0.5, 0.125, 0.5, 0.25, 0.625, 0.25, 0.625, 0.125, 0.375, 0.125, 0.375, 0.25, 0.5, 0.25, 0.5, 0.125, 0.375, 0.25, 0.375, 0.375, 0.5, 0.375, 0.5, 0.25, 0.5, 0.25, 0.5, 0.375, 0.625, 0.375, 0.625, 0.25, 0.5, 0.375, 0.5, 0.5, 0.625, 0.5, 0.625, 0.375, 0.375, 0.375, 0.375, 0.5, 0.5, 0.5, 0.5, 0.375, 0.375, 0.5, 0.375, 0.625, 0.5, 0.625, 0.5, 0.5, 0.5, 0.5, 0.5, 0.625, 0.625, 0.625, 0.625, 0.5, 0.5, 0.625, 0.5, 0.75, 0.625, 0.75, 0.625, 0.625, 0.375, 0.625, 0.375, 0.75, 0.5, 0.75, 0.5, 0.625, 0.375, 0.75, 0.375, 0.875, 0.5, 0.875, 0.5, 0.75, 0.5, 0.75, 0.5, 0.875, 0.625, 0.875, 0.625, 0.75, 0.5, 0.875, 0.5, 1.0, 0.625, 1.0, 0.625, 0.875, 0.375, 0.875, 0.375, 1.0, 0.5, 1.0, 0.5, 0.875, 0.125, 0.5, 0.125, 0.625, 0.25, 0.625, 0.25, 0.5, 0.25, 0.5, 0.25, 0.625, 0.375, 0.625, 0.375, 0.5, 0.25, 0.625, 0.25, 0.75, 0.375, 0.75, 0.375, 0.625, 0.125, 0.625, 0.125, 0.75, 0.25, 0.75, 0.25, 0.625, 0.625, 0.5, 0.625, 0.625, 0.75, 0.625, 0.75, 0.5, 0.75, 0.5, 0.75, 0.625, 0.875, 0.625, 0.875, 0.5, 0.75, 0.625, 0.75, 0.75, 0.875, 0.75, 0.875, 0.625, 0.625, 0.625, 0.625, 0.75, 0.75, 0.75, 0.75, 0.625])
me_cube_002.materials.append(mat_material_001)
me_cube_002.materials.append(mat_material_007)
me_cube_002.materials.append(mat_material_002)
me_cube_002.materials.append(mat_material_004)
me_cube_002.materials.append(mat_material_005)
me_cube_002.materials.append(mat_material_003)
me_cube_002.materials.append(mat_material_006)
me_cube_002.use_remesh_fix_poles = True
me_cube_002.use_remesh_preserve_attributes = False
me_cube_002.update()

# ---- objects
ob_light = bpy.data.objects.new('Light', light_light)
ob_camera = bpy.data.objects.new('Camera', cam_camera)
ob_cube_001 = bpy.data.objects.new('Cube.001', me_cube_002)

# ---- transforms, parenting, visibility, modifiers, constraints
ob_light.location = (4.076, 1.005, 4.359)
ob_light.rotation_euler = (0.6704, -0.02199, 1.806)
ob_light.lock_rotations_4d = False
ob_light.empty_display_type = 'ARROWS'
ob_light.color = (0.0, 0.0, 0.0, 0.0)
ob_light.lineart.crease_threshold = 0.0
ob_camera.location = (7.359, -0.3219, 2.651)
ob_camera.rotation_euler = (1.218, -0.06025, 1.424)
ob_camera.lock_rotations_4d = False
ob_camera.empty_display_type = 'ARROWS'
ob_camera.color = (0.0, 0.0, 0.0, 0.0)
ob_camera.display_type = 'WIRE'
ob_camera.lineart.crease_threshold = 0.0
ob_cube_001.location = (-1.749e-17, 0.4434, -0.508)
ob_cube_001.rotation_euler = (-0.6986, 7.924e-17, -0.7245)
ob_cube_001.scale = (0.4291, 0.5369, 1.809)

# ---- collection membership
col_collection.objects.link(ob_light)
col_collection.objects.link(ob_camera)
col_collection.objects.link(ob_cube_001)

# ---- scene / render settings (as saved in the file)
scene.camera = ob_camera
scene.frame_start = 1; scene.frame_end = 250; scene.frame_set(1)
scene.render.engine = 'BLENDER_EEVEE_NEXT'
scene.render.film_transparent = True
scene.cycles.use_denoising = False
scene.cycles.samples = 128
scene.cycles.sampling_pattern = 'TABULATED_SOBOL'
scene.cycles.use_adaptive_sampling = False
scene.cycles.use_light_tree = False
scene.view_settings.view_transform = 'Filmic'
bpy.context.view_layer.update()
